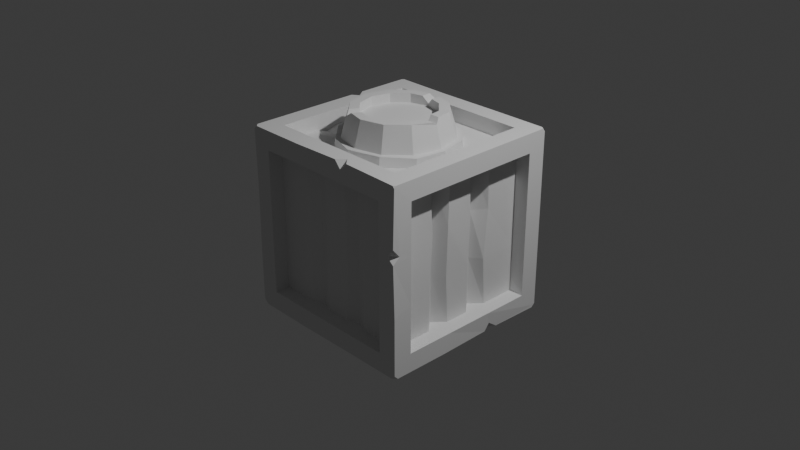 # Source: modular_dungeon.blend  (saved by Blender 4.5.87; exported with 4.5.12 LTS)
import bpy
from mathutils import Matrix  # noqa: F401  (used for matrix-valued properties, if any)

bpy.ops.wm.read_factory_settings(use_empty=True)
scene = bpy.context.scene
scene.name = 'Scene'

# ---- collections
col_collection = bpy.data.collections.new('Collection'); scene.collection.children.link(col_collection)

# ---- world
world_world = bpy.data.worlds.new('World'); scene.world = world_world
world_world.use_nodes = True; world_world.node_tree.nodes.clear()
_N = world_world.node_tree.nodes; _L = world_world.node_tree.links
n0 = _N.new('ShaderNodeOutputWorld'); n0.name = 'World Output'; n0.location = (200, 100)
n1 = _N.new('ShaderNodeBackground'); n1.name = 'Background'; n1.location = (-200, 100)
n1.inputs[0].default_value = (0.05088, 0.05088, 0.05088, 1.0)
_L.new(n1.outputs[0], n0.inputs[0])
n0.is_active_output = True
world_world.color = (0.05088, 0.05088, 0.05088)
world_world.sun_shadow_jitter_overblur = 0.0

# ---- cameras
cam_camera = bpy.data.cameras.new('Camera')
cam_camera.clip_end = 100.0
cam_camera.ortho_scale = 7.314

# ---- lights
light_light = bpy.data.lights.new('Light', 'POINT')
light_light.energy = 1000.0
light_light.shadow_soft_size = 0.1

# ---- meshes
me_cylinder = bpy.data.meshes.new('Cylinder')
me_cylinder.from_pydata([(0.0, 0.3973, -0.6), (0.1987, 0.3441, 0.6), (0.3441, 0.1987, -0.6), (0.3441, 0.1987, 0.6), (0.3973, 0.0, -0.6), (0.3441, -0.1987, 0.6), (0.1987, -0.3441, -0.6), (0.1987, -0.3441, 0.6), (0.0, -0.3973, -0.6), (0.0, -0.3973, 0.6), (-0.1987, -0.3441, -0.6), (-0.3441, -0.1987, -0.6), (-0.3441, -0.1987, 0.6), (-0.3973, 0.0, 0.6), (-0.3441, 0.1987, -0.6), (-0.3441, 0.1987, 0.6), (-0.1987, 0.3441, -0.6), (-0.1987, 0.3441, 0.6), (-0.3159, -0.5471, 0.3294), (-0.3299, -0.5715, 0.152), (-0.3299, -0.5715, -0.152), (-0.3159, -0.5471, -0.3294), (-0.5471, -0.3159, 0.3294), (-0.5715, -0.3299, 0.152), (-0.5715, -0.3299, -0.152), (-0.5471, -0.3159, -0.3294), (-0.6318, 5.444e-10, 0.3294), (-0.6568, 0.03058, 0.1462), (-0.6606, -0.02634, -0.1417), (-0.6318, 5.444e-10, -0.3294), (-0.5597, 0.3483, 0.334), (-0.5715, 0.3299, 0.152), (-0.5646, 0.3488, -0.1417), (-0.5402, 0.3347, -0.3191), (1.542e-09, 0.6599, 0.152), (1.542e-09, 0.6318, 0.3294), (-0.3316, 0.554, 0.3082), (-0.3299, 0.5715, 0.152), (1.542e-09, 0.6318, -0.3294), (-0.001342, 0.6666, -0.1639), (-0.3299, 0.5715, -0.152), (-0.3159, 0.5471, -0.3294), (0.0, 0.6061, -0.152), (0.0, 0.5803, -0.3294), (0.0, 0.5803, 0.3294), (0.0, 0.6061, 0.152), (0.3031, 0.5249, 0.152), (0.2902, 0.5026, 0.3294), (0.2902, 0.5026, -0.3294), (0.3031, 0.5249, -0.152), (0.5249, 0.3031, 0.152), (0.5026, 0.2902, 0.3294), (0.5026, 0.2902, -0.3294), (0.5249, 0.3031, -0.152), (0.6061, 5.271e-10, 0.152), (0.5803, 3.989e-10, 0.3294), (0.5803, 3.989e-10, -0.3294), (0.6061, 5.271e-10, -0.152), (0.5249, -0.3031, 0.152), (0.5026, -0.2902, 0.3294), (0.5026, -0.2902, -0.3294), (0.5249, -0.3031, -0.152), (0.3031, -0.5249, 0.152), (0.2902, -0.5026, 0.3294), (0.2902, -0.5026, -0.3294), (0.3031, -0.5249, -0.152), (0.0, -0.6061, 0.152), (0.0, -0.5803, 0.3294), (0.0, -0.5803, -0.3294), (0.0, -0.6061, -0.152), (-0.3031, -0.5249, 0.152), (-0.2902, -0.5026, 0.3294), (-0.2902, -0.5026, -0.3294), (-0.3031, -0.5249, -0.152), (-0.5249, -0.3031, 0.152), (-0.5026, -0.2902, 0.3294), (-0.5026, -0.2902, -0.3294), (-0.5249, -0.3031, -0.152), (-0.6061, 5.271e-10, 0.152), (-0.5803, 3.989e-10, 0.3294), (-0.5803, 3.989e-10, -0.3294), (-0.6061, 5.271e-10, -0.152), (-0.5249, 0.3031, 0.152), (-0.5026, 0.2902, 0.3294), (-0.5026, 0.2902, -0.3294), (-0.5249, 0.3031, -0.152), (-0.3031, 0.5249, 0.152), (-0.2902, 0.5026, 0.3294), (-0.2902, 0.5026, -0.3294), (-0.3031, 0.5249, -0.152), (-0.0314, -0.6264, -0.3136), (1.542e-09, -0.6599, -0.152), (1.542e-09, -0.6599, 0.152), (-0.02829, -0.638, 0.3249), (0.3159, -0.5471, -0.3294), (0.3311, -0.5804, -0.1673), (0.3299, -0.5715, 0.152), (0.3159, -0.5471, 0.3294), (0.5471, -0.3159, -0.3294), (0.5715, -0.3299, -0.152), (0.5715, -0.3299, 0.152), (0.5674, -0.3072, 0.3188), (0.6383, -0.01618, -0.3294), (0.6599, 6.839e-10, -0.152), (0.6599, 6.839e-10, 0.152), (0.6318, 5.444e-10, 0.3294), (0.5471, 0.3159, -0.3294), (0.5715, 0.3299, -0.152), (0.5445, 0.3472, 0.158), (0.5471, 0.3159, 0.3294), (0.3159, 0.5471, -0.3294), (0.3299, 0.5715, -0.152), (0.3299, 0.5715, 0.152), (0.3159, 0.5471, 0.3294), (0.0, 0.5, -0.6), (0.25, 0.433, 0.6), (0.433, 0.25, -0.6), (0.433, 0.25, 0.6), (0.5, 0.0, -0.6), (0.433, -0.25, 0.6), (0.25, -0.433, -0.6), (0.25, -0.433, 0.6), (0.0, -0.5, -0.6), (0.0, -0.5, 0.6), (-0.25, -0.433, -0.6), (-0.433, -0.25, -0.6), (-0.433, -0.25, 0.6), (-0.5, 0.0, 0.6), (-0.433, 0.25, -0.6), (-0.433, 0.25, 0.6), (-0.25, 0.433, -0.6), (-0.25, 0.433, 0.6), (0.0, 0.3973, -0.5027), (0.1987, 0.3441, -0.5027), (0.1987, 0.3441, 0.5027), (0.0, 0.3973, 0.5027), (0.3441, 0.1987, -0.5027), (0.3441, 0.1987, 0.5027), (0.3973, 0.0, -0.5027), (0.3973, 0.0, 0.5027), (0.3441, -0.1987, -0.5027), (0.3441, -0.1987, 0.5027), (0.1987, -0.3441, -0.5027), (0.1987, -0.3441, 0.5027), (0.0, -0.3973, -0.5027), (0.0, -0.3973, 0.5027), (-0.1987, -0.3441, -0.5027), (-0.1987, -0.3441, 0.5027), (-0.3441, -0.1987, -0.5027), (-0.3441, -0.1987, 0.5027), (-0.3973, 0.0, -0.5027), (-0.3973, 0.0, 0.5027), (-0.3441, 0.1987, -0.5027), (-0.3441, 0.1987, 0.5027), (-0.1987, 0.3441, -0.5027), (-0.1987, 0.3441, 0.5027), (0.0667, 0.3795, 0.6), (-0.0667, 0.3795, 0.6), (0.0, 0.3973, 0.5333), (-0.0667, 0.4821, 0.6), (0.0667, 0.4821, 0.6), (0.0, 0.519, 0.5361), (0.4003, -0.03965, 0.5893), (0.3798, 0.05423, 0.612), (0.3973, 0.0, 0.5549), (0.4825, 0.05423, 0.612), (0.5029, -0.03965, 0.5893), (0.5128, 6.377e-11, 0.5567), (-0.2346, -0.3082, 0.6), (-0.1361, -0.3621, 0.6), (-0.1987, -0.3441, 0.5509), (-0.1875, -0.4511, 0.6), (-0.2859, -0.3971, 0.6), (-0.257, -0.4451, 0.5529), (0.3609, -0.1521, -0.6018), (0.3188, -0.2239, -0.6), (0.3441, -0.1987, -0.5655), (0.4078, -0.2753, -0.6), (0.4498, -0.2034, -0.6018), (0.4415, -0.2549, -0.5669), (0.1529, 0.3487, -0.5966), (0.2252, 0.3174, -0.6032), (0.1987, 0.3441, -0.5418), (0.2765, 0.4063, -0.6032), (0.2042, 0.4376, -0.5966), (0.2583, 0.4474, -0.5442), (-0.38, -0.08324, -0.6019), (-0.3818, 0.05804, -0.6), (-0.3973, 0.0, -0.542), (-0.4844, 0.05804, -0.6), (-0.4826, -0.08324, -0.6019), (-0.5165, 8.202e-11, -0.5444)], [], [(42, 49, 111, 39), (73, 77, 24, 20), (35, 113, 112, 34), (39, 111, 110, 38), (113, 109, 108, 112), (111, 107, 106, 110), (109, 105, 104, 108), (107, 103, 102, 106), (105, 101, 100, 104), (103, 99, 98, 102), (101, 97, 96, 100), (99, 95, 94, 98), (97, 93, 92, 96), (95, 91, 90, 94), (93, 18, 19, 92), (91, 20, 21, 90), (18, 22, 23, 19), (20, 24, 25, 21), (22, 26, 27, 23), (24, 28, 29, 25), (26, 30, 31, 27), (28, 32, 33, 29), (30, 36, 37, 31), (32, 40, 41, 33), (36, 35, 34, 37), (40, 39, 38, 41), (44, 47, 113, 35), (66, 62, 96, 92), (84, 80, 29, 33), (48, 43, 38, 110), (63, 67, 93, 97), (81, 85, 32, 28), (58, 54, 104, 100), (76, 72, 21, 25), (89, 42, 39, 40), (55, 59, 101, 105), (50, 46, 112, 108), (68, 64, 94, 90), (86, 82, 31, 37), (47, 51, 109, 113), (65, 69, 91, 95), (83, 87, 36, 30), (60, 56, 102, 98), (78, 74, 23, 27), (57, 61, 99, 103), (75, 79, 26, 22), (52, 48, 110, 106), (70, 66, 92, 19), (88, 84, 33, 41), (49, 53, 107, 111), (67, 71, 18, 93), (85, 89, 40, 32), (62, 58, 100, 96), (80, 76, 25, 29), (59, 63, 97, 101), (77, 81, 28, 24), (54, 50, 108, 104), (72, 68, 90, 21), (45, 86, 37, 34), (51, 55, 105, 109), (130, 88, 43, 114), (42, 45, 46, 49), (89, 86, 45, 42), (47, 115, 117, 51), (49, 46, 50, 53), (53, 50, 54, 57), (116, 52, 56, 118), (57, 54, 58, 61), (59, 119, 121, 63), (61, 58, 62, 65), (63, 121, 123, 67), (65, 62, 66, 69), (120, 64, 68, 122), (69, 66, 70, 73), (122, 68, 72, 124), (73, 70, 74, 77), (124, 72, 76, 125), (75, 126, 127, 79), (77, 74, 78, 81), (79, 127, 129, 83), (81, 78, 82, 85), (83, 129, 131, 87), (85, 82, 86, 89), (128, 84, 88, 130), (43, 88, 41, 38), (71, 75, 22, 18), (53, 57, 103, 107), (46, 45, 34, 112), (74, 70, 19, 23), (56, 52, 106, 102), (79, 83, 30, 26), (61, 65, 95, 99), (87, 44, 35, 36), (82, 78, 27, 31), (64, 60, 98, 94), (69, 73, 20, 91), (1, 3, 117, 115), (4, 2, 116, 118), (5, 7, 121, 119), (8, 6, 120, 122), (7, 9, 123, 121), (10, 8, 122, 124), (11, 10, 124, 125), (12, 13, 127, 126), (13, 15, 129, 127), (16, 14, 128, 130), (15, 17, 131, 129), (0, 16, 130, 114), (134, 135, 155, 153, 151, 149, 147, 145, 143, 141, 139, 137), (132, 133, 136, 138, 140, 142, 144, 146, 148, 150, 152, 154), (7, 5, 141, 143), (13, 12, 149, 151), (6, 8, 144, 142), (3, 1, 134, 137), (9, 7, 143, 145), (2, 4, 138, 136), (15, 13, 151, 153), (8, 10, 146, 144), (14, 16, 154, 152), (17, 15, 153, 155), (10, 11, 148, 146), (16, 0, 132, 154), (159, 157, 158, 161), (161, 158, 156, 160), (1, 156, 158, 135, 134), (156, 1, 115, 160), (158, 157, 17, 155, 135), (17, 157, 159, 131), (44, 161, 160, 115, 47), (87, 131, 159, 161, 44), (162, 166, 167, 164), (164, 167, 165, 163), (164, 163, 3, 137, 139), (162, 5, 119, 166), (3, 163, 165, 117), (5, 162, 164, 139, 141), (55, 167, 166, 119, 59), (51, 117, 165, 167, 55), (168, 172, 173, 170), (170, 173, 171, 169), (170, 169, 9, 145, 147), (168, 12, 126, 172), (9, 169, 171, 123), (12, 168, 170, 147, 149), (71, 173, 172, 126, 75), (67, 123, 171, 173, 71), (177, 175, 176, 179), (179, 176, 174, 178), (4, 174, 176, 140, 138), (174, 4, 118, 178), (176, 175, 6, 142, 140), (6, 175, 177, 120), (118, 56, 60, 179, 178), (177, 179, 60, 64, 120), (183, 181, 182, 185), (185, 182, 180, 184), (180, 0, 114, 184), (182, 181, 2, 136, 133), (2, 181, 183, 116), (0, 180, 182, 133, 132), (114, 43, 48, 185, 184), (183, 185, 48, 52, 116), (189, 187, 188, 191), (191, 188, 186, 190), (11, 186, 188, 150, 148), (186, 11, 125, 190), (188, 187, 14, 152, 150), (14, 187, 189, 128), (125, 76, 80, 191, 190), (189, 191, 80, 84, 128)])
_uv = me_cylinder.uv_layers.new(name='UVMap')
_uv.uv.foreach_set('vector', [1.0, 0.6978, 0.9167, 0.6978, 0.9167, 0.6978, 1.0, 0.6978, 0.4167, 0.6978, 0.3333, 0.6978, 0.3333, 0.6978, 0.4167, 0.6978, 1.0, 0.8739, 0.9167, 0.8739, 0.9167, 0.8022, 1.0, 0.8022, 1.0, 0.6978, 0.9167, 0.6978, 0.9167, 0.6261, 1.0, 0.6261, 0.9167, 0.8739, 0.8333, 0.8739, 0.8333, 0.8022, 0.9167, 0.8022, 0.9167, 0.6978, 0.8333, 0.6978, 0.8333, 0.6261, 0.9167, 0.6261, 0.8333, 0.8739, 0.75, 0.8739, 0.75, 0.8022, 0.8333, 0.8022, 0.8333, 0.6978, 0.75, 0.6978, 0.75, 0.6261, 0.8333, 0.6261, 0.75, 0.8739, 0.6667, 0.8739, 0.6667, 0.8022, 0.75, 0.8022, 0.75, 0.6978, 0.6667, 0.6978, 0.6667, 0.6261, 0.75, 0.6261, 0.6667, 0.8739, 0.5833, 0.8739, 0.5833, 0.8022, 0.6667, 0.8022, 0.6667, 0.6978, 0.5833, 0.6978, 0.5833, 0.6261, 0.6667, 0.6261, 0.5833, 0.8739, 0.5, 0.8739, 0.5, 0.8022, 0.5833, 0.8022, 0.5833, 0.6978, 0.5, 0.6978, 0.5, 0.6261, 0.5833, 0.6261, 0.5, 0.8739, 0.4167, 0.8739, 0.4167, 0.8022, 0.5, 0.8022, 0.5, 0.6978, 0.4167, 0.6978, 0.4167, 0.6261, 0.5, 0.6261, 0.4167, 0.8739, 0.3333, 0.8739, 0.3333, 0.8022, 0.4167, 0.8022, 0.4167, 0.6978, 0.3333, 0.6978, 0.3333, 0.6261, 0.4167, 0.6261, 0.3333, 0.8739, 0.25, 0.8739, 0.25, 0.8022, 0.3333, 0.8022, 0.3333, 0.6978, 0.25, 0.6978, 0.25, 0.6261, 0.3333, 0.6261, 0.25, 0.8739, 0.1667, 0.8739, 0.1667, 0.8022, 0.25, 0.8022, 0.25, 0.6978, 0.1667, 0.6978, 0.1667, 0.6261, 0.25, 0.6261, 0.1667, 0.8739, 0.08333, 0.8739, 0.08333, 0.8022, 0.1667, 0.8022, 0.1667, 0.6978, 0.08333, 0.6978, 0.08333, 0.6261, 0.1667, 0.6261, 0.08333, 0.8739, 7.451e-08, 0.8739, 7.451e-08, 0.8022, 0.08333, 0.8022, 0.08333, 0.6978, 7.451e-08, 0.6978, 7.451e-08, 0.6261, 0.08333, 0.6261, 1.0, 0.8739, 0.9167, 0.8739, 0.9167, 0.8739, 1.0, 0.8739, 0.5, 0.8022, 0.5833, 0.8022, 0.5833, 0.8022, 0.5, 0.8022, 0.1667, 0.6261, 0.25, 0.6261, 0.25, 0.6261, 0.1667, 0.6261, 0.9167, 0.6261, 1.0, 0.6261, 1.0, 0.6261, 0.9167, 0.6261, 0.5833, 0.8739, 0.5, 0.8739, 0.5, 0.8739, 0.5833, 0.8739, 0.25, 0.6978, 0.1667, 0.6978, 0.1667, 0.6978, 0.25, 0.6978, 0.6667, 0.8022, 0.75, 0.8022, 0.75, 0.8022, 0.6667, 0.8022, 0.3333, 0.6261, 0.4167, 0.6261, 0.4167, 0.6261, 0.3333, 0.6261, 0.08333, 0.6978, 7.451e-08, 0.6978, 7.451e-08, 0.6978, 0.08333, 0.6978, 0.75, 0.8739, 0.6667, 0.8739, 0.6667, 0.8739, 0.75, 0.8739, 0.8333, 0.8022, 0.9167, 0.8022, 0.9167, 0.8022, 0.8333, 0.8022, 0.5, 0.6261, 0.5833, 0.6261, 0.5833, 0.6261, 0.5, 0.6261, 0.08333, 0.8022, 0.1667, 0.8022, 0.1667, 0.8022, 0.08333, 0.8022, 0.9167, 0.8739, 0.8333, 0.8739, 0.8333, 0.8739, 0.9167, 0.8739, 0.5833, 0.6978, 0.5, 0.6978, 0.5, 0.6978, 0.5833, 0.6978, 0.1667, 0.8739, 0.08333, 0.8739, 0.08333, 0.8739, 0.1667, 0.8739, 0.6667, 0.6261, 0.75, 0.6261, 0.75, 0.6261, 0.6667, 0.6261, 0.25, 0.8022, 0.3333, 0.8022, 0.3333, 0.8022, 0.25, 0.8022, 0.75, 0.6978, 0.6667, 0.6978, 0.6667, 0.6978, 0.75, 0.6978, 0.3333, 0.8739, 0.25, 0.8739, 0.25, 0.8739, 0.3333, 0.8739, 0.8333, 0.6261, 0.9167, 0.6261, 0.9167, 0.6261, 0.8333, 0.6261, 0.4167, 0.8022, 0.5, 0.8022, 0.5, 0.8022, 0.4167, 0.8022, 0.08333, 0.6261, 0.1667, 0.6261, 0.1667, 0.6261, 0.08333, 0.6261, 0.9167, 0.6978, 0.8333, 0.6978, 0.8333, 0.6978, 0.9167, 0.6978, 0.5, 0.8739, 0.4167, 0.8739, 0.4167, 0.8739, 0.5, 0.8739, 0.1667, 0.6978, 0.08333, 0.6978, 0.08333, 0.6978, 0.1667, 0.6978, 0.5833, 0.8022, 0.6667, 0.8022, 0.6667, 0.8022, 0.5833, 0.8022, 0.25, 0.6261, 0.3333, 0.6261, 0.3333, 0.6261, 0.25, 0.6261, 0.6667, 0.8739, 0.5833, 0.8739, 0.5833, 0.8739, 0.6667, 0.8739, 0.3333, 0.6978, 0.25, 0.6978, 0.25, 0.6978, 0.3333, 0.6978, 0.75, 0.8022, 0.8333, 0.8022, 0.8333, 0.8022, 0.75, 0.8022, 0.4167, 0.6261, 0.5, 0.6261, 0.5, 0.6261, 0.4167, 0.6261, 7.451e-08, 0.8022, 0.08333, 0.8022, 0.08333, 0.8022, 7.451e-08, 0.8022, 0.8333, 0.8739, 0.75, 0.8739, 0.75, 0.8739, 0.8333, 0.8739, 0.08333, 0.5, 0.08333, 0.6261, 7.451e-08, 0.6261, 7.451e-08, 0.5, 1.0, 0.6978, 1.0, 0.8022, 0.9167, 0.8022, 0.9167, 0.6978, 0.08333, 0.6978, 0.08333, 0.8022, 7.451e-08, 0.8022, 7.451e-08, 0.6978, 0.9167, 0.8739, 0.9167, 1.0, 0.8333, 1.0, 0.8333, 0.8739, 0.9167, 0.6978, 0.9167, 0.8022, 0.8333, 0.8022, 0.8333, 0.6978, 0.8333, 0.6978, 0.8333, 0.8022, 0.75, 0.8022, 0.75, 0.6978, 0.8333, 0.5, 0.8333, 0.6261, 0.75, 0.6261, 0.75, 0.5, 0.75, 0.6978, 0.75, 0.8022, 0.6667, 0.8022, 0.6667, 0.6978, 0.6667, 0.8739, 0.6667, 1.0, 0.5833, 1.0, 0.5833, 0.8739, 0.6667, 0.6978, 0.6667, 0.8022, 0.5833, 0.8022, 0.5833, 0.6978, 0.5833, 0.8739, 0.5833, 1.0, 0.5, 1.0, 0.5, 0.8739, 0.5833, 0.6978, 0.5833, 0.8022, 0.5, 0.8022, 0.5, 0.6978, 0.5833, 0.5, 0.5833, 0.6261, 0.5, 0.6261, 0.5, 0.5, 0.5, 0.6978, 0.5, 0.8022, 0.4167, 0.8022, 0.4167, 0.6978, 0.5, 0.5, 0.5, 0.6261, 0.4167, 0.6261, 0.4167, 0.5, 0.4167, 0.6978, 0.4167, 0.8022, 0.3333, 0.8022, 0.3333, 0.6978, 0.4167, 0.5, 0.4167, 0.6261, 0.3333, 0.6261, 0.3333, 0.5, 0.3333, 0.8739, 0.3333, 1.0, 0.25, 1.0, 0.25, 0.8739, 0.3333, 0.6978, 0.3333, 0.8022, 0.25, 0.8022, 0.25, 0.6978, 0.25, 0.8739, 0.25, 1.0, 0.1667, 1.0, 0.1667, 0.8739, 0.25, 0.6978, 0.25, 0.8022, 0.1667, 0.8022, 0.1667, 0.6978, 0.1667, 0.8739, 0.1667, 1.0, 0.08333, 1.0, 0.08333, 0.8739, 0.1667, 0.6978, 0.1667, 0.8022, 0.08333, 0.8022, 0.08333, 0.6978, 0.1667, 0.5, 0.1667, 0.6261, 0.08333, 0.6261, 0.08333, 0.5, 7.451e-08, 0.6261, 0.08333, 0.6261, 0.08333, 0.6261, 7.451e-08, 0.6261, 0.4167, 0.8739, 0.3333, 0.8739, 0.3333, 0.8739, 0.4167, 0.8739, 0.8333, 0.6978, 0.75, 0.6978, 0.75, 0.6978, 0.8333, 0.6978, 0.9167, 0.8022, 1.0, 0.8022, 1.0, 0.8022, 0.9167, 0.8022, 0.3333, 0.8022, 0.4167, 0.8022, 0.4167, 0.8022, 0.3333, 0.8022, 0.75, 0.6261, 0.8333, 0.6261, 0.8333, 0.6261, 0.75, 0.6261, 0.25, 0.8739, 0.1667, 0.8739, 0.1667, 0.8739, 0.25, 0.8739, 0.6667, 0.6978, 0.5833, 0.6978, 0.5833, 0.6978, 0.6667, 0.6978, 0.08333, 0.8739, 7.451e-08, 0.8739, 7.451e-08, 0.8739, 0.08333, 0.8739, 0.1667, 0.8022, 0.25, 0.8022, 0.25, 0.8022, 0.1667, 0.8022, 0.5833, 0.6261, 0.6667, 0.6261, 0.6667, 0.6261, 0.5833, 0.6261, 0.5, 0.6978, 0.4167, 0.6978, 0.4167, 0.6978, 0.5, 0.6978, 0.3454, 0.4152, 0.4152, 0.3454, 0.4578, 0.37, 0.37, 0.4578, 0.9407, 0.25, 0.9152, 0.3454, 0.9578, 0.37, 0.99, 0.25, 0.4152, 0.1546, 0.3454, 0.08483, 0.37, 0.04215, 0.4578, 0.13, 0.75, 0.05928, 0.8454, 0.08483, 0.87, 0.04215, 0.75, 0.01, 0.3454, 0.08483, 0.25, 0.05928, 0.25, 0.01, 0.37, 0.04215, 0.6546, 0.08483, 0.75, 0.05928, 0.75, 0.01, 0.63, 0.04215, 0.5848, 0.1546, 0.6546, 0.08483, 0.63, 0.04215, 0.5422, 0.13, 0.08483, 0.1546, 0.05928, 0.25, 0.01, 0.25, 0.04215, 0.13, 0.05928, 0.25, 0.08483, 0.3454, 0.04215, 0.37, 0.01, 0.25, 0.6546, 0.4152, 0.5848, 0.3454, 0.5422, 0.37, 0.63, 0.4578, 0.08483, 0.3454, 0.1546, 0.4152, 0.13, 0.4578, 0.04215, 0.37, 0.75, 0.4407, 0.6546, 0.4152, 0.63, 0.4578, 0.75, 0.49, 0.3454, 0.4152, 0.25, 0.4407, 0.1546, 0.4152, 0.08483, 0.3454, 0.05928, 0.25, 0.08483, 0.1546, 0.1546, 0.08483, 0.25, 0.05928, 0.3454, 0.08483, 0.4152, 0.1546, 0.4407, 0.25, 0.4152, 0.3454, 0.75, 0.4407, 0.8454, 0.4152, 0.9152, 0.3454, 0.9407, 0.25, 0.9152, 0.1546, 0.8454, 0.08483, 0.75, 0.05928, 0.6546, 0.08483, 0.5848, 0.1546, 0.5593, 0.25, 0.5848, 0.3454, 0.6546, 0.4152, 0.3454, 0.08483, 0.4152, 0.1546, 0.4152, 0.1546, 0.3454, 0.08483, 0.05928, 0.25, 0.08483, 0.1546, 0.08483, 0.1546, 0.05928, 0.25, 0.8454, 0.08483, 0.75, 0.05928, 0.75, 0.05928, 0.8454, 0.08483, 0.4152, 0.3454, 0.3454, 0.4152, 0.3454, 0.4152, 0.4152, 0.3454, 0.25, 0.05928, 0.3454, 0.08483, 0.3454, 0.08483, 0.25, 0.05928, 0.9152, 0.3454, 0.9407, 0.25, 0.9407, 0.25, 0.9152, 0.3454, 0.08483, 0.3454, 0.05928, 0.25, 0.05928, 0.25, 0.08483, 0.3454, 0.75, 0.05928, 0.6546, 0.08483, 0.6546, 0.08483, 0.75, 0.05928, 0.5848, 0.3454, 0.6546, 0.4152, 0.6546, 0.4152, 0.5848, 0.3454, 0.1546, 0.4152, 0.08483, 0.3454, 0.08483, 0.3454, 0.1546, 0.4152, 0.6546, 0.08483, 0.5848, 0.1546, 0.5848, 0.1546, 0.6546, 0.08483, 0.6546, 0.4152, 0.75, 0.4407, 0.75, 0.4407, 0.6546, 0.4152, 0.218, 0.4814, 0.218, 0.4321, 0.25, 0.4521, 0.25, 0.4986, 0.25, 0.4986, 0.25, 0.4521, 0.282, 0.4321, 0.282, 0.4814, 0.3454, 0.4152, 0.282, 0.4321, 0.25, 0.4407, 0.25, 0.4407, 0.3454, 0.4152, 0.282, 0.4321, 0.3454, 0.4152, 0.37, 0.4578, 0.282, 0.4814, 0.25, 0.4407, 0.218, 0.4321, 0.1546, 0.4152, 0.1546, 0.4152, 0.25, 0.4407, 0.1546, 0.4152, 0.218, 0.4321, 0.218, 0.4814, 0.13, 0.4578, 1.0, 0.8739, 1.0, 0.9702, 0.9778, 1.0, 0.9167, 1.0, 0.9167, 0.8739, 0.08333, 0.8739, 0.08333, 1.0, 0.02223, 1.0, 7.451e-08, 0.9702, 7.451e-08, 0.8739, 0.4349, 0.2283, 0.4842, 0.2283, 0.496, 0.25, 0.4478, 0.25, 0.4478, 0.25, 0.496, 0.25, 0.4842, 0.2717, 0.4349, 0.2717, 0.4407, 0.25, 0.4349, 0.2717, 0.4152, 0.3454, 0.4152, 0.3454, 0.4407, 0.25, 0.4349, 0.2283, 0.4152, 0.1546, 0.4578, 0.13, 0.4842, 0.2283, 0.4152, 0.3454, 0.4349, 0.2717, 0.4842, 0.2717, 0.4578, 0.37, 0.4152, 0.1546, 0.4349, 0.2283, 0.4407, 0.25, 0.4407, 0.25, 0.4152, 0.1546, 0.75, 0.8739, 0.75, 0.9798, 0.735, 1.0, 0.6667, 1.0, 0.6667, 0.8739, 0.8333, 0.8739, 0.8333, 1.0, 0.7648, 1.0, 0.75, 0.9798, 0.75, 0.8739, 0.1374, 0.1021, 0.1128, 0.0594, 0.1268, 0.03653, 0.1507, 0.07803, 0.1507, 0.07803, 0.1268, 0.03653, 0.1536, 0.03584, 0.1782, 0.07852, 0.1546, 0.08483, 0.1782, 0.07852, 0.25, 0.05928, 0.25, 0.05928, 0.1546, 0.08483, 0.1374, 0.1021, 0.08483, 0.1546, 0.04215, 0.13, 0.1128, 0.0594, 0.25, 0.05928, 0.1782, 0.07852, 0.1536, 0.03584, 0.25, 0.01, 0.08483, 0.1546, 0.1374, 0.1021, 0.1546, 0.08483, 0.1546, 0.08483, 0.08483, 0.1546, 0.4167, 0.8739, 0.4167, 0.9781, 0.4003, 1.0, 0.3333, 1.0, 0.3333, 0.8739, 0.5, 0.8739, 0.5, 1.0, 0.4328, 1.0, 0.4167, 0.9781, 0.4167, 0.8739, 0.9457, 0.1179, 0.903, 0.1425, 0.9171, 0.1535, 0.9578, 0.13, 0.9578, 0.13, 0.9171, 0.1535, 0.9196, 0.1712, 0.9623, 0.1466, 0.9407, 0.25, 0.9196, 0.1712, 0.9152, 0.1546, 0.9152, 0.1546, 0.9407, 0.25, 0.9196, 0.1712, 0.9407, 0.25, 0.99, 0.25, 0.9623, 0.1466, 0.9152, 0.1546, 0.903, 0.1425, 0.8454, 0.08483, 0.8454, 0.08483, 0.9152, 0.1546, 0.8454, 0.08483, 0.903, 0.1425, 0.9457, 0.1179, 0.87, 0.04215, 0.75, 0.5, 0.75, 0.6261, 0.6667, 0.6261, 0.6667, 0.5154, 0.6782, 0.5, 0.6552, 0.5, 0.6667, 0.5154, 0.6667, 0.6261, 0.5833, 0.6261, 0.5833, 0.5, 0.8887, 0.4384, 0.8658, 0.3947, 0.8494, 0.4218, 0.87, 0.4578, 0.87, 0.4578, 0.8494, 0.4218, 0.8174, 0.4227, 0.8421, 0.4653, 0.8174, 0.4227, 0.75, 0.4407, 0.75, 0.49, 0.8421, 0.4653, 0.8454, 0.4152, 0.8658, 0.3947, 0.9152, 0.3454, 0.9152, 0.3454, 0.8454, 0.4152, 0.9152, 0.3454, 0.8658, 0.3947, 0.8887, 0.4384, 0.9578, 0.37, 0.75, 0.4407, 0.8174, 0.4227, 0.8454, 0.4152, 0.8454, 0.4152, 0.75, 0.4407, 1.0, 0.5, 1.0, 0.6261, 0.9167, 0.6261, 0.9167, 0.526, 0.9361, 0.5, 0.8973, 0.5, 0.9167, 0.526, 0.9167, 0.6261, 0.8333, 0.6261, 0.8333, 0.5, 0.5175, 0.2759, 0.5667, 0.2779, 0.5516, 0.2501, 0.51, 0.25, 0.51, 0.25, 0.5516, 0.2501, 0.5667, 0.2221, 0.5175, 0.2221, 0.5848, 0.1546, 0.5667, 0.2221, 0.5593, 0.25, 0.5593, 0.25, 0.5848, 0.1546, 0.5667, 0.2221, 0.5848, 0.1546, 0.5422, 0.13, 0.5175, 0.2221, 0.5593, 0.25, 0.5667, 0.2779, 0.5848, 0.3454, 0.5848, 0.3454, 0.5593, 0.25, 0.5848, 0.3454, 0.5667, 0.2779, 0.5175, 0.2759, 0.5422, 0.37, 0.3333, 0.5, 0.3333, 0.6261, 0.25, 0.6261, 0.25, 0.5259, 0.2693, 0.5, 0.2307, 0.5, 0.25, 0.5259, 0.25, 0.6261, 0.1667, 0.6261, 0.1667, 0.5])
me_cylinder.update()
me_cube_001 = bpy.data.meshes.new('Cube.001')
me_cube_001.from_pydata([(-1.0, -0.7926, -0.7926), (-1.0, -0.7926, 0.7926), (-1.0, 0.7926, 0.7926), (-1.0, 0.7926, -0.7926), (-0.7926, 1.0, -0.7926), (-0.7926, 1.0, 0.7926), (0.7926, 1.0, 0.7926), (0.7926, 1.0, -0.7926), (1.0, 0.7926, -0.7926), (1.0, 0.7926, 0.7926), (1.0, -0.7926, 0.7926), (1.0, -0.7926, -0.7926), (0.7926, -1.0, -0.7926), (0.7926, -1.0, 0.7926), (-0.7926, -1.0, 0.7926), (-0.7926, -1.0, -0.7926), (-0.7926, 0.7926, -1.0), (0.7926, 0.7926, -1.0), (0.7926, -0.7926, -1.0), (-0.7926, -0.7926, -1.0), (0.7926, 0.7926, 1.0), (-0.7926, 0.7926, 1.0), (-0.7926, -0.7926, 1.0), (0.7926, -0.7926, 1.0), (-0.8342, -0.7926, -0.7926), (-0.8342, -0.7926, 0.7926), (-0.8342, 0.7926, -0.7926), (-0.8342, 0.7926, 0.7926), (-0.7926, 0.8342, 0.7926), (-0.7926, 0.8342, -0.7926), (0.7926, 0.8342, -0.7926), (0.7926, 0.8342, 0.7926), (0.8342, 0.7926, 0.7926), (0.8342, 0.7926, -0.7926), (0.8342, -0.7926, -0.7926), (0.8342, -0.7926, 0.7926), (0.7926, -0.8342, 0.7926), (0.7926, -0.8342, -0.7926), (-0.7926, -0.8342, -0.7926), (-0.7926, -0.8342, 0.7926), (0.7926, 0.7926, -0.8342), (-0.7926, 0.7926, -0.8342), (-0.7926, -0.7926, -0.8342), (0.7926, -0.7926, -0.8342), (-0.7926, 0.7926, 0.8342), (0.7926, 0.7926, 0.8342), (0.7926, -0.7926, 0.8342), (-0.7926, -0.7926, 0.8342), (-0.3209, 1.001, -1.012), (-0.3361, 0.981, 1.005), (0.3333, 1.0, 1.0), (-0.3154, -1.014, -0.9914), (0.3333, -1.0, -1.0), (-0.3333, -1.0, 1.0), (0.2642, 1.0, -0.7926), (-0.2642, 1.0, -0.7926), (-0.2642, 1.0, 0.7926), (0.2642, 1.0, 0.7926), (-0.2642, -1.0, -0.7926), (0.2642, -1.0, -0.7926), (0.2642, -1.0, 0.7926), (-0.2642, -1.0, 0.7926), (0.2642, 0.7926, -1.0), (-0.2642, 0.7926, -1.0), (-0.2642, -0.7926, -1.0), (0.2642, -0.7926, -1.0), (-0.2642, 0.7926, 1.0), (0.2642, 0.7926, 1.0), (0.2642, -0.7926, 1.0), (-0.2642, -0.7926, 1.0), (0.7926, 0.8342, -0.2642), (0.7926, 0.8342, 0.2642), (-0.7926, 0.8342, -0.2642), (-0.7926, 0.8342, 0.2642), (-0.8342, 0.7926, -0.2642), (-0.8342, 0.7926, 0.2642), (-0.8342, -0.7926, 0.2642), (-0.8342, -0.7926, -0.2642), (0.2642, 0.7926, -0.8342), (-0.2642, 0.7926, -0.8342), (-0.2642, -0.7926, -0.8342), (0.2642, -0.7926, -0.8342), (-0.2642, 0.7926, 0.8342), (0.2642, 0.7926, 0.8342), (0.2642, -0.7926, 0.8342), (-0.2642, -0.7926, 0.8342), (-1.0, 0.3333, -1.0), (-0.9764, -0.3294, -1.003), (-1.0, -0.3333, 1.0), (1.0, -0.3333, -1.0), (1.0, 0.3333, 1.0), (1.0, -0.3333, 1.0), (-1.0, 0.2642, -0.7926), (-1.0, -0.2642, -0.7926), (-1.0, -0.2642, 0.7926), (-1.0, 0.2642, 0.7926), (1.0, -0.2642, -0.7926), (1.0, 0.2642, -0.7926), (1.0, 0.2642, 0.7926), (1.0, -0.2642, 0.7926), (-0.7926, 0.2642, -1.0), (-0.7926, -0.2642, -1.0), (0.7926, -0.2642, -1.0), (0.7926, 0.2642, -1.0), (0.7926, 0.2642, 1.0), (0.7926, -0.2642, 1.0), (-0.7926, -0.2642, 1.0), (-0.7926, 0.2642, 1.0), (-0.7926, -1.0, 0.2642), (-0.7926, -1.0, -0.2642), (0.7926, -1.0, -0.2642), (0.7926, -1.0, 0.2642), (1.0, -0.7926, -0.2642), (1.0, -0.7926, 0.2642), (1.0, 0.7926, -0.2642), (1.0, 0.7926, 0.2642), (0.7926, 1.0, -0.2642), (0.7926, 1.0, 0.2642), (-0.7926, 1.0, -0.2642), (-0.7926, 1.0, 0.2642), (-1.0, 0.7926, -0.2642), (-1.0, 0.7926, 0.2642), (-1.0, -0.7926, 0.2642), (-1.0, -0.7926, -0.2642), (1.0, -1.0, -0.3333), (1.0, 1.0, -0.3333), (1.0, 1.0, 0.3333), (-1.0, 1.0, -0.3333), (-1.0, 1.0, 0.3333), (-1.01, -0.9836, 0.2996), (-1.0, -1.0, -0.3333), (0.1356, 0.8342, -0.7926), (0.3928, 0.8342, -0.7926), (0.2642, 0.9628, -0.7926), (0.2642, 0.7804, -0.7926), (-0.3928, 0.8342, -0.7926), (-0.1356, 0.8342, -0.7926), (-0.2642, 0.9628, -0.7926), (-0.2642, 0.7804, -0.7926), (-0.1356, 0.8342, 0.7926), (-0.3928, 0.8342, 0.7926), (-0.2642, 0.9628, 0.7926), (-0.2642, 0.7804, 0.7926), (0.3928, 0.8342, 0.7926), (0.1356, 0.8342, 0.7926), (0.2642, 0.9628, 0.7926), (0.2642, 0.7804, 0.7926), (-0.1356, -0.8342, -0.7926), (-0.3928, -0.8342, -0.7926), (-0.2642, -0.9628, -0.7926), (-0.2642, -0.7804, -0.7926), (0.3928, -0.8342, -0.7926), (0.1356, -0.8342, -0.7926), (0.2642, -0.9628, -0.7926), (0.2642, -0.7804, -0.7926), (0.1356, -0.8342, 0.7926), (0.3928, -0.8342, 0.7926), (0.2642, -0.9628, 0.7926), (0.2642, -0.7804, 0.7926), (-0.3928, -0.8342, 0.7926), (-0.1356, -0.8342, 0.7926), (-0.2642, -0.9628, 0.7926), (-0.2642, -0.7804, 0.7926), (-0.8342, 0.1356, -0.7926), (-0.8342, 0.3928, -0.7926), (-0.9628, 0.2642, -0.7926), (-0.7199, 0.2642, -0.7926), (-0.8342, -0.3928, -0.7926), (-0.8342, -0.1356, -0.7926), (-0.9628, -0.2642, -0.7926), (-0.7199, -0.2642, -0.7926), (-0.8342, -0.1356, 0.7926), (-0.8342, -0.3928, 0.7926), (-0.9628, -0.2642, 0.7926), (-0.7199, -0.2642, 0.7926), (-0.8342, 0.3928, 0.7926), (-0.8342, 0.1356, 0.7926), (-0.9628, 0.2642, 0.7926), (-0.7199, 0.2642, 0.7926), (0.8342, -0.1356, -0.7926), (0.8342, -0.3928, -0.7926), (0.9628, -0.2642, -0.7926), (0.7199, -0.2642, -0.7926), (0.8342, 0.3928, -0.7926), (0.8342, 0.1356, -0.7926), (0.9628, 0.2642, -0.7926), (0.7199, 0.2642, -0.7926), (0.8342, 0.1356, 0.7926), (0.8342, 0.3928, 0.7926), (0.9628, 0.2642, 0.7926), (0.7199, 0.2642, 0.7926), (0.8342, -0.3928, 0.7926), (0.8342, -0.1356, 0.7926), (0.9628, -0.2642, 0.7926), (0.7199, -0.2642, 0.7926), (-0.7926, 0.3928, -0.8342), (-0.7926, 0.1356, -0.8342), (-0.7926, 0.2642, -0.9628), (-0.7926, 0.2642, -0.7967), (-0.7926, -0.1356, -0.8342), (-0.7926, -0.3928, -0.8342), (-0.7926, -0.2642, -0.9628), (-0.7926, -0.2642, -0.7967), (0.7926, -0.3928, -0.8342), (0.7926, -0.1356, -0.8342), (0.7926, -0.2642, -0.9628), (0.7926, -0.2642, -0.7967), (0.7926, 0.1356, -0.8342), (0.7926, 0.3928, -0.8342), (0.7926, 0.2642, -0.9628), (0.7926, 0.2642, -0.7967), (0.7926, 0.3928, 0.8342), (0.7926, 0.1356, 0.8342), (0.7926, 0.2642, 0.9628), (0.7926, 0.2642, 0.7967), (0.7926, -0.1356, 0.8342), (0.7926, -0.3928, 0.8342), (0.7926, -0.2642, 0.9628), (0.7926, -0.2642, 0.7967), (-0.7926, -0.3928, 0.8342), (-0.7926, -0.1356, 0.8342), (-0.7926, -0.2642, 0.9628), (-0.7926, -0.2642, 0.7967), (-0.7926, 0.1356, 0.8342), (-0.7926, 0.3928, 0.8342), (-0.7926, 0.2642, 0.9628), (-0.7926, 0.2642, 0.7967), (0.2363, 0.1691, 0.8257), (0.2661, 0.3742, 0.8321), (0.2642, 0.2642, 0.7967), (0.2415, -0.3864, 0.8238), (0.2572, -0.152, 0.8279), (0.2642, -0.2642, 0.7967), (-0.2534, 0.3605, 0.8342), (-0.236, 0.145, 0.85), (-0.2642, 0.2642, 0.7967), (-0.2367, -0.1484, 0.8459), (-0.2319, -0.3864, 0.8516), (-0.2642, -0.2642, 0.7967), (-0.2839, 0.1631, -0.8239), (-0.2762, 0.3724, -0.8239), (-0.2642, 0.2642, -0.7967), (-0.2886, -0.3968, -0.8173), (-0.2838, -0.1388, -0.8206), (-0.2642, -0.2642, -0.7967), (0.2675, 0.3614, -0.8342), (0.2642, 0.1356, -0.8342), (0.2642, 0.2642, -0.7967), (0.2662, -0.1545, -0.8342), (0.2622, -0.3739, -0.8342), (0.2642, -0.2642, -0.7967), (0.8342, 0.7926, 0.2642), (0.8342, 0.7926, -0.2642), (0.8342, -0.7926, 0.2642), (0.8342, -0.7926, -0.2642), (0.7926, -0.8342, 0.2642), (0.7926, -0.8342, -0.2642), (-0.7926, -0.8342, -0.2642), (-0.7926, -0.8342, 0.2642), (0.1579, -0.8319, 0.2642), (0.154, -0.8323, -0.2642), (0.2642, -0.7804, -0.2642), (0.2642, -0.7804, 0.2642), (0.3928, -0.8342, -0.2642), (0.4327, -0.83, 0.2642), (-0.3785, -0.8396, 0.233), (-0.3835, -0.8332, -0.2642), (-0.2642, -0.7804, -0.2642), (-0.2642, -0.7804, 0.2642), (-0.1542, -0.8362, -0.2642), (-0.1409, -0.8269, 0.2996), (-0.1467, 0.833, 0.2642), (-0.1587, 0.8356, -0.2867), (-0.2642, 0.7804, -0.2642), (-0.2642, 0.7804, 0.2642), (-0.4154, 0.8318, -0.2642), (-0.3648, 0.8343, 0.2807), (0.4041, 0.8354, 0.2642), (0.364, 0.8312, -0.2642), (0.2642, 0.7804, -0.2642), (0.2642, 0.7804, 0.2642), (0.1585, 0.8366, -0.2642), (0.13, 0.8336, 0.2642), (0.8288, 0.1603, 0.2642), (0.8342, 0.1356, -0.2642), (0.7199, 0.2642, -0.2642), (0.7199, 0.2642, 0.2642), (0.84, 0.3563, -0.2594), (0.8299, 0.4123, 0.2642), (0.8273, -0.3518, 0.2594), (0.8319, -0.3821, -0.2642), (0.7199, -0.2642, -0.2642), (0.7199, -0.2642, 0.2642), (0.8284, -0.1559, -0.2695), (0.8355, -0.1511, 0.2689), (-0.8316, -0.1549, 0.2642), (-0.8309, -0.1602, -0.2642), (-0.7199, -0.2642, -0.2642), (-0.7199, -0.2642, 0.2642), (-0.8342, -0.3928, -0.2642), (-0.8342, -0.3928, 0.2642), (-0.8295, 0.3684, 0.274), (-0.8263, 0.3785, -0.2242), (-0.7199, 0.2642, -0.2642), (-0.7199, 0.2642, 0.2642), (-0.8369, 0.1555, -0.2642), (-0.8327, 0.1407, 0.2788), (-0.9724, -1.0, 0.9724), (-0.961, -1.0, 1.0), (-0.9724, -0.9724, 1.0), (-1.0, -0.961, 1.0), (-1.0, -0.9724, 0.9724), (-1.001, -0.9991, 0.961), (-0.9863, 0.9863, 1.0), (-0.9807, 0.9994, 1.0), (-0.9863, 1.0, 0.9863), (-1.0, 1.0, 0.9806), (-1.0, 0.9863, 0.9863), (-1.0, 0.9806, 1.0), (0.9766, 0.9766, 1.0), (1.0, 0.9669, 1.0), (1.0, 0.9766, 0.9766), (1.0, 1.0, 0.9669), (0.9766, 1.0, 0.9766), (0.9669, 1.0, 1.0), (0.9845, -0.9845, 1.0), (0.9781, -0.9993, 1.0), (0.9845, -1.0, 0.9845), (0.9997, -1.0, 0.9781), (1.0, -0.9845, 0.9845), (1.0, -0.9781, 1.0), (0.97, -1.0, -0.97), (0.9576, -1.0, -1.0), (0.97, -0.97, -1.0), (1.0, -0.9576, -1.0), (1.0, -0.97, -0.97), (1.0, -1.0, -0.9576), (-0.9647, -0.9647, -1.0), (-0.9501, -1.001, -0.9994), (-0.9647, -1.0, -0.9647), (-1.0, -1.0, -0.9501), (-1.0, -0.9647, -0.9647), (-0.9982, -0.9502, -1.0), (-0.9743, 1.0, -0.9743), (-0.9637, 1.0, -1.001), (-0.9743, 0.9743, -1.0), (-1.0, 0.9637, -1.0), (-1.0, 0.9743, -0.9743), (-1.0, 1.0, -0.9637), (1.0, 0.9734, -0.9734), (0.9993, 0.9624, -0.9999), (0.9734, 0.9734, -1.0), (0.9624, 0.9995, -1.0), (0.9734, 1.0, -0.9734), (1.0, 1.0, -0.9624), (-1.0, 0.2585, 1.0), (-0.929, 0.3097, 1.0), (-1.0, 0.4082, 1.0), (-1.0, 0.3097, 0.929), (0.2661, -0.9854, 0.9209), (0.3468, -0.979, 1.0), (0.2659, -0.8969, 1.0), (0.1878, -0.9796, 1.0), (0.9932, -0.9291, 0.2863), (0.9905, -1.007, 0.3785), (0.9109, -1.005, 0.2851), (0.9906, -1.007, 0.2194), (0.2992, 0.9941, -0.9194), (0.4051, 0.9915, -1.0), (0.2982, 0.9099, -1.0), (0.2378, 0.9917, -1.002), (0.9886, 0.2517, -0.998), (0.9084, 0.3066, -0.9986), (0.9886, 0.4191, -0.998), (0.992, 0.308, -0.9187)], [], [(115, 9, 32, 251), (271, 272, 273, 274), (119, 5, 28, 73), (122, 1, 25, 76), (68, 23, 46, 84), (64, 19, 42, 80), (292, 291, 293, 294), (146, 280, 282, 144), (171, 295, 298, 174), (175, 301, 304, 178), (301, 302, 303, 304), (296, 295, 306, 305), (272, 271, 282, 281), (111, 13, 36, 255), (132, 278, 70, 30), (72, 73, 276, 275), (62, 17, 40, 78), (139, 271, 274, 142), (266, 265, 258, 257), (66, 21, 44, 82), (120, 3, 26, 74), (277, 278, 279, 280), (164, 302, 74, 26), (116, 7, 30, 70), (284, 283, 294, 293), (184, 284, 293, 179), (112, 11, 34, 254), (180, 290, 254, 34), (109, 15, 38, 257), (252, 251, 288, 287), (33, 252, 287, 183), (110, 111, 255, 256), (20, 67, 83, 45), (67, 66, 82, 83), (12, 110, 256, 37), (121, 120, 74, 75), (117, 116, 70, 71), (6, 117, 71, 31), (16, 63, 79, 41), (63, 62, 78, 79), (113, 112, 254, 253), (10, 113, 253, 35), (108, 109, 257, 258), (2, 121, 75, 27), (262, 261, 263, 264), (158, 262, 264, 156), (265, 266, 267, 268), (159, 265, 268, 162), (268, 267, 269, 270), (162, 268, 270, 160), (50, 49, 66, 67), (52, 51, 64, 65), (51, 52, 59, 58), (370, 367, 369), (49, 50, 57, 56), (18, 65, 81, 43), (65, 64, 80, 81), (22, 69, 85, 47), (69, 68, 84, 85), (142, 274, 276, 140), (274, 273, 275, 276), (143, 277, 280, 146), (280, 279, 281, 282), (283, 284, 285, 286), (187, 283, 286, 190), (286, 285, 287, 288), (190, 286, 288, 188), (289, 290, 291, 292), (191, 289, 292, 194), (194, 292, 294, 192), (295, 296, 297, 298), (298, 297, 299, 300), (174, 298, 300, 172), (304, 303, 305, 306), (178, 304, 306, 176), (136, 272, 281, 131), (278, 277, 71, 70), (259, 260, 261, 262), (29, 72, 275, 135), (260, 259, 270, 269), (152, 260, 269, 147), (148, 266, 257, 38), (256, 255, 264, 263), (168, 296, 305, 163), (302, 301, 75, 74), (77, 76, 300, 299), (24, 77, 299, 167), (37, 256, 263, 151), (290, 289, 253, 254), (91, 90, 104, 105), (87, 86, 100, 101), (90, 91, 99, 98), (86, 87, 93, 92), (14, 108, 258, 39), (155, 259, 262, 158), (131, 134, 133), (134, 132, 133), (135, 138, 137), (138, 136, 137), (139, 142, 141), (142, 140, 141), (143, 146, 145), (146, 144, 145), (147, 150, 149), (150, 148, 149), (151, 154, 153), (154, 152, 153), (155, 158, 157), (158, 156, 157), (159, 162, 161), (162, 160, 161), (163, 166, 165), (166, 164, 165), (167, 170, 169), (170, 168, 169), (171, 174, 173), (174, 172, 173), (175, 178, 177), (178, 176, 177), (179, 182, 181), (182, 180, 181), (183, 186, 185), (186, 184, 185), (187, 190, 189), (190, 188, 189), (191, 194, 193), (194, 192, 193), (195, 198, 197), (198, 196, 197), (199, 202, 201), (202, 200, 201), (203, 206, 205), (206, 204, 205), (207, 210, 209), (210, 208, 209), (211, 214, 213), (214, 212, 213), (215, 218, 217), (218, 216, 217), (219, 222, 221), (222, 220, 221), (223, 226, 225), (226, 224, 225), (260, 152, 154, 261), (261, 154, 151, 263), (266, 148, 150, 267), (267, 150, 147, 269), (272, 136, 138, 273), (273, 138, 135, 275), (278, 132, 134, 279), (279, 134, 131, 281), (246, 239, 241, 247), (247, 241, 240, 245), (249, 242, 244, 250), (250, 244, 243, 248), (239, 196, 198, 241), (241, 198, 195, 240), (242, 200, 202, 244), (244, 202, 199, 243), (234, 227, 229, 235), (235, 229, 228, 233), (237, 230, 232, 238), (238, 232, 231, 236), (227, 212, 214, 229), (229, 214, 211, 228), (230, 216, 218, 232), (232, 218, 215, 231), (223, 234, 235, 226), (226, 235, 233, 224), (219, 237, 238, 222), (222, 238, 236, 220), (207, 246, 247, 210), (210, 247, 245, 208), (203, 249, 250, 206), (206, 250, 248, 204), (284, 184, 186, 285), (285, 186, 183, 287), (290, 180, 182, 291), (291, 182, 179, 293), (296, 168, 170, 297), (297, 170, 167, 299), (302, 164, 166, 303), (303, 166, 163, 305), (7, 54, 133, 132, 30), (271, 139, 144, 282), (54, 55, 137, 136, 131, 133), (277, 143, 31, 71), (73, 28, 140, 276), (55, 4, 29, 135, 137), (5, 56, 141, 140, 28), (56, 57, 145, 144, 139, 141), (57, 6, 31, 143, 145), (15, 58, 149, 148, 38), (259, 155, 160, 270), (58, 59, 153, 152, 147, 149), (265, 159, 39, 258), (255, 36, 156, 264), (59, 12, 37, 151, 153), (13, 60, 157, 156, 36), (60, 61, 161, 160, 155, 157), (61, 14, 39, 159, 161), (3, 92, 165, 164, 26), (295, 171, 176, 306), (301, 175, 27, 75), (92, 93, 169, 168, 163, 165), (76, 25, 172, 300), (93, 0, 24, 167, 169), (1, 94, 173, 172, 25), (94, 95, 177, 176, 171, 173), (95, 2, 27, 175, 177), (11, 96, 181, 180, 34), (283, 187, 192, 294), (96, 97, 185, 184, 179, 181), (289, 191, 35, 253), (251, 32, 188, 288), (97, 8, 33, 183, 185), (9, 98, 189, 188, 32), (98, 99, 193, 192, 187, 189), (99, 10, 35, 191, 193), (41, 79, 240, 195), (101, 100, 197, 196, 199, 201), (196, 239, 243, 199), (100, 16, 41, 195, 197), (19, 101, 201, 200, 42), (200, 242, 80, 42), (102, 18, 43, 203, 205), (246, 207, 204, 248), (249, 203, 43, 81), (103, 102, 205, 204, 207, 209), (78, 40, 208, 245), (17, 103, 209, 208, 40), (45, 83, 228, 211), (105, 104, 213, 212, 215, 217), (212, 227, 231, 215), (104, 20, 45, 211, 213), (23, 105, 217, 216, 46), (216, 230, 84, 46), (106, 22, 47, 219, 221), (234, 223, 220, 236), (237, 219, 47, 85), (107, 106, 221, 220, 223, 225), (82, 44, 224, 233), (21, 107, 225, 224, 44), (83, 82, 233, 228), (227, 234, 236, 231), (230, 237, 85, 84), (79, 78, 245, 240), (239, 246, 248, 243), (242, 249, 81, 80), (129, 130, 109, 108), (366, 363, 365), (125, 126, 115, 114), (126, 125, 116, 117), (127, 128, 119, 118), (128, 127, 120, 121), (130, 129, 122, 123), (0, 123, 77, 24), (123, 122, 76, 77), (4, 118, 72, 29), (118, 119, 73, 72), (8, 114, 252, 33), (114, 115, 251, 252), (307, 308, 309, 310, 311, 312), (307, 312, 129, 108, 14), (309, 308, 53, 69, 22), (129, 312, 311, 1, 122), (53, 308, 307, 14, 61), (88, 310, 309, 22, 106), (311, 310, 88, 94, 1), (313, 314, 315, 316, 317, 318), (355, 356, 358), (128, 316, 315, 5, 119), (49, 314, 313, 21, 66), (315, 314, 49, 56, 5), (317, 316, 128, 121, 2), (319, 320, 321, 322, 323, 324), (319, 324, 50, 67, 20), (50, 324, 323, 6, 57), (126, 322, 321, 9, 115), (90, 320, 319, 20, 104), (323, 322, 126, 117, 6), (321, 320, 90, 98, 9), (325, 326, 327, 328, 329, 330), (325, 330, 91, 105, 23), (91, 330, 329, 10, 99), (362, 359, 361), (331, 332, 333, 334, 335, 336), (331, 336, 124, 110, 12), (333, 332, 52, 65, 18), (124, 336, 335, 11, 112), (52, 332, 331, 12, 59), (89, 334, 333, 18, 102), (335, 334, 89, 96, 11), (337, 338, 339, 340, 341, 342), (337, 342, 87, 101, 19), (87, 342, 341, 0, 93), (130, 340, 339, 15, 109), (51, 338, 337, 19, 64), (339, 338, 51, 58, 15), (341, 340, 130, 123, 0), (343, 344, 345, 346, 347, 348), (343, 348, 127, 118, 4), (345, 344, 48, 63, 16), (127, 348, 347, 3, 120), (48, 344, 343, 4, 55), (86, 346, 345, 16, 100), (347, 346, 86, 92, 3), (349, 350, 351, 352, 353, 354), (349, 354, 125, 114, 8), (125, 354, 353, 7, 116), (371, 372, 374), (356, 357, 358), (88, 355, 358, 95, 94), (358, 357, 318, 317, 2, 95), (356, 355, 88, 106, 107), (313, 318, 357, 356, 107, 21), (359, 360, 361), (363, 364, 365), (359, 362, 53, 61, 60), (53, 362, 361, 68, 69), (327, 326, 360, 359, 60, 13), (361, 360, 326, 325, 23, 68), (363, 366, 124, 112, 113), (124, 366, 365, 111, 110), (329, 328, 364, 363, 113, 10), (365, 364, 328, 327, 13, 111), (367, 368, 369), (372, 373, 374), (367, 370, 48, 55, 54), (48, 370, 369, 62, 63), (353, 352, 368, 367, 54, 7), (369, 368, 352, 351, 17, 62), (89, 371, 374, 97, 96), (374, 373, 350, 349, 8, 97), (372, 371, 89, 102, 103), (351, 350, 373, 372, 103, 17)])
_uv = me_cube_001.uv_layers.new(name='UVMap')
_uv.uv.foreach_set('vector', [0.533, 0.5259, 0.5991, 0.5259, 0.5991, 0.5259, 0.533, 0.5259, 0.533, 0.3581, 0.467, 0.3581, 0.467, 0.342, 0.533, 0.342, 0.533, 0.2759, 0.5991, 0.2759, 0.5991, 0.2759, 0.533, 0.2759, 0.533, 0.02593, 0.5991, 0.02593, 0.5991, 0.02593, 0.533, 0.02593, 0.717, 0.7241, 0.6509, 0.7241, 0.6509, 0.7241, 0.717, 0.7241, 0.217, 0.7241, 0.1509, 0.7241, 0.1509, 0.7241, 0.217, 0.7241, 0.533, 0.658, 0.467, 0.658, 0.467, 0.6419, 0.533, 0.6419, 0.5991, 0.408, 0.533, 0.408, 0.533, 0.3919, 0.5991, 0.3919, 0.5991, 0.1081, 0.533, 0.1081, 0.533, 0.09198, 0.5991, 0.09198, 0.5991, 0.1741, 0.533, 0.1741, 0.533, 0.158, 0.5991, 0.158, 0.533, 0.1741, 0.467, 0.1741, 0.467, 0.158, 0.533, 0.158, 0.467, 0.1081, 0.533, 0.1081, 0.533, 0.1419, 0.467, 0.1419, 0.467, 0.3581, 0.533, 0.3581, 0.533, 0.3919, 0.467, 0.3919, 0.533, 0.7759, 0.5991, 0.7759, 0.5991, 0.7759, 0.533, 0.7759, 0.4009, 0.4241, 0.467, 0.4241, 0.467, 0.4741, 0.4009, 0.4741, 0.467, 0.2759, 0.533, 0.2759, 0.533, 0.3259, 0.467, 0.3259, 0.283, 0.5259, 0.3491, 0.5259, 0.3491, 0.5259, 0.283, 0.5259, 0.5991, 0.3581, 0.533, 0.3581, 0.533, 0.342, 0.5991, 0.342, 0.467, 0.9241, 0.533, 0.9241, 0.533, 0.9741, 0.467, 0.9741, 0.783, 0.5259, 0.8491, 0.5259, 0.8491, 0.5259, 0.783, 0.5259, 0.467, 0.2241, 0.4009, 0.2241, 0.4009, 0.2241, 0.467, 0.2241, 0.533, 0.4241, 0.467, 0.4241, 0.467, 0.408, 0.533, 0.408, 0.4009, 0.1741, 0.467, 0.1741, 0.467, 0.2241, 0.4009, 0.2241, 0.467, 0.4741, 0.4009, 0.4741, 0.4009, 0.4741, 0.467, 0.4741, 0.467, 0.6081, 0.533, 0.6081, 0.533, 0.6419, 0.467, 0.6419, 0.4009, 0.6081, 0.467, 0.6081, 0.467, 0.6419, 0.4009, 0.6419, 0.467, 0.7241, 0.4009, 0.7241, 0.4009, 0.7241, 0.467, 0.7241, 0.4009, 0.6741, 0.467, 0.6741, 0.467, 0.7241, 0.4009, 0.7241, 0.467, 0.9741, 0.4009, 0.9741, 0.4009, 0.9741, 0.467, 0.9741, 0.467, 0.5259, 0.533, 0.5259, 0.533, 0.5759, 0.467, 0.5759, 0.4009, 0.5259, 0.467, 0.5259, 0.467, 0.5759, 0.4009, 0.5759, 0.467, 0.7759, 0.533, 0.7759, 0.533, 0.7759, 0.467, 0.7759, 0.6509, 0.5259, 0.717, 0.5259, 0.717, 0.5259, 0.6509, 0.5259, 0.717, 0.5259, 0.783, 0.5259, 0.783, 0.5259, 0.717, 0.5259, 0.4009, 0.7759, 0.467, 0.7759, 0.467, 0.7759, 0.4009, 0.7759, 0.533, 0.2241, 0.467, 0.2241, 0.467, 0.2241, 0.533, 0.2241, 0.533, 0.4741, 0.467, 0.4741, 0.467, 0.4741, 0.533, 0.4741, 0.5991, 0.4741, 0.533, 0.4741, 0.533, 0.4741, 0.5991, 0.4741, 0.1509, 0.5259, 0.217, 0.5259, 0.217, 0.5259, 0.1509, 0.5259, 0.217, 0.5259, 0.283, 0.5259, 0.283, 0.5259, 0.217, 0.5259, 0.533, 0.7241, 0.467, 0.7241, 0.467, 0.7241, 0.533, 0.7241, 0.5991, 0.7241, 0.533, 0.7241, 0.533, 0.7241, 0.5991, 0.7241, 0.533, 0.9741, 0.467, 0.9741, 0.467, 0.9741, 0.533, 0.9741, 0.5991, 0.2241, 0.533, 0.2241, 0.533, 0.2241, 0.5991, 0.2241, 0.533, 0.842, 0.467, 0.842, 0.467, 0.8259, 0.533, 0.8259, 0.5991, 0.842, 0.533, 0.842, 0.533, 0.8259, 0.5991, 0.8259, 0.533, 0.9241, 0.467, 0.9241, 0.467, 0.908, 0.533, 0.908, 0.5991, 0.9241, 0.533, 0.9241, 0.533, 0.908, 0.5991, 0.908, 0.533, 0.908, 0.467, 0.908, 0.467, 0.8919, 0.533, 0.8919, 0.5991, 0.908, 0.533, 0.908, 0.533, 0.8919, 0.5991, 0.8919, 0.7083, 0.5, 0.7917, 0.5, 0.783, 0.5259, 0.717, 0.5259, 0.2917, 0.75, 0.2083, 0.75, 0.217, 0.7241, 0.283, 0.7241, 0.375, 0.9167, 0.375, 0.8333, 0.4009, 0.842, 0.4009, 0.908, 0.368, 0.4128, 0.3851, 0.4133, 0.2882, 0.5105, 0.625, 0.3333, 0.625, 0.4167, 0.5991, 0.408, 0.5991, 0.342, 0.3491, 0.7241, 0.283, 0.7241, 0.283, 0.7241, 0.3491, 0.7241, 0.283, 0.7241, 0.217, 0.7241, 0.217, 0.7241, 0.283, 0.7241, 0.8491, 0.7241, 0.783, 0.7241, 0.783, 0.7241, 0.8491, 0.7241, 0.783, 0.7241, 0.717, 0.7241, 0.717, 0.7241, 0.783, 0.7241, 0.5991, 0.342, 0.533, 0.342, 0.533, 0.3259, 0.5991, 0.3259, 0.533, 0.342, 0.467, 0.342, 0.467, 0.3259, 0.533, 0.3259, 0.5991, 0.4241, 0.533, 0.4241, 0.533, 0.408, 0.5991, 0.408, 0.533, 0.408, 0.467, 0.408, 0.467, 0.3919, 0.533, 0.3919, 0.533, 0.6081, 0.467, 0.6081, 0.467, 0.592, 0.533, 0.592, 0.5991, 0.6081, 0.533, 0.6081, 0.533, 0.592, 0.5991, 0.592, 0.533, 0.592, 0.467, 0.592, 0.467, 0.5759, 0.533, 0.5759, 0.5991, 0.592, 0.533, 0.592, 0.533, 0.5759, 0.5991, 0.5759, 0.533, 0.6741, 0.467, 0.6741, 0.467, 0.658, 0.533, 0.658, 0.5991, 0.6741, 0.533, 0.6741, 0.533, 0.658, 0.5991, 0.658, 0.5991, 0.658, 0.533, 0.658, 0.533, 0.6419, 0.5991, 0.6419, 0.533, 0.1081, 0.467, 0.1081, 0.467, 0.09198, 0.533, 0.09198, 0.533, 0.09198, 0.467, 0.09198, 0.467, 0.0759, 0.533, 0.0759, 0.5991, 0.09198, 0.533, 0.09198, 0.533, 0.0759, 0.5991, 0.0759, 0.533, 0.158, 0.467, 0.158, 0.467, 0.1419, 0.533, 0.1419, 0.5991, 0.158, 0.533, 0.158, 0.533, 0.1419, 0.5991, 0.1419, 0.4009, 0.3581, 0.467, 0.3581, 0.467, 0.3919, 0.4009, 0.3919, 0.467, 0.4241, 0.533, 0.4241, 0.533, 0.4741, 0.467, 0.4741, 0.533, 0.8581, 0.467, 0.8581, 0.467, 0.842, 0.533, 0.842, 0.4009, 0.2759, 0.467, 0.2759, 0.467, 0.3259, 0.4009, 0.3259, 0.467, 0.8581, 0.533, 0.8581, 0.533, 0.8919, 0.467, 0.8919, 0.4009, 0.8581, 0.467, 0.8581, 0.467, 0.8919, 0.4009, 0.8919, 0.4009, 0.9241, 0.467, 0.9241, 0.467, 0.9741, 0.4009, 0.9741, 0.467, 0.7759, 0.533, 0.7759, 0.533, 0.8259, 0.467, 0.8259, 0.4009, 0.1081, 0.467, 0.1081, 0.467, 0.1419, 0.4009, 0.1419, 0.467, 0.1741, 0.533, 0.1741, 0.533, 0.2241, 0.467, 0.2241, 0.467, 0.02593, 0.533, 0.02593, 0.533, 0.0759, 0.467, 0.0759, 0.4009, 0.02593, 0.467, 0.02593, 0.467, 0.0759, 0.4009, 0.0759, 0.4009, 0.7759, 0.467, 0.7759, 0.467, 0.8259, 0.4009, 0.8259, 0.467, 0.6741, 0.533, 0.6741, 0.533, 0.7241, 0.467, 0.7241, 0.625, 0.6667, 0.625, 0.5833, 0.6509, 0.592, 0.6509, 0.658, 0.125, 0.6667, 0.125, 0.5833, 0.1509, 0.592, 0.1509, 0.658, 0.625, 0.5833, 0.625, 0.6667, 0.5991, 0.658, 0.5991, 0.592, 0.375, 0.1667, 0.375, 0.08333, 0.4009, 0.09198, 0.4009, 0.158, 0.5991, 0.9741, 0.533, 0.9741, 0.533, 0.9741, 0.5991, 0.9741, 0.5991, 0.8581, 0.533, 0.8581, 0.533, 0.842, 0.5991, 0.842, 0.4009, 0.3919, 0.4009, 0.408, 0.4009, 0.408, 0.4009, 0.408, 0.4009, 0.4241, 0.4009, 0.408, 0.4009, 0.3259, 0.4009, 0.342, 0.4009, 0.342, 0.4009, 0.342, 0.4009, 0.3581, 0.4009, 0.342, 0.5991, 0.3581, 0.5991, 0.342, 0.5991, 0.342, 0.5991, 0.342, 0.5991, 0.3259, 0.5991, 0.342, 0.5991, 0.4241, 0.5991, 0.408, 0.5991, 0.408, 0.5991, 0.408, 0.5991, 0.3919, 0.5991, 0.408, 0.4009, 0.8919, 0.4009, 0.908, 0.4009, 0.908, 0.4009, 0.908, 0.4009, 0.9241, 0.4009, 0.908, 0.4009, 0.8259, 0.4009, 0.842, 0.4009, 0.842, 0.4009, 0.842, 0.4009, 0.8581, 0.4009, 0.842, 0.5991, 0.8581, 0.5991, 0.842, 0.5991, 0.842, 0.5991, 0.842, 0.5991, 0.8259, 0.5991, 0.842, 0.5991, 0.9241, 0.5991, 0.908, 0.5991, 0.908, 0.5991, 0.908, 0.5991, 0.8919, 0.5991, 0.908, 0.4009, 0.1419, 0.4009, 0.158, 0.4009, 0.158, 0.4009, 0.158, 0.4009, 0.1741, 0.4009, 0.158, 0.4009, 0.0759, 0.4009, 0.09198, 0.4009, 0.09198, 0.4009, 0.09198, 0.4009, 0.1081, 0.4009, 0.09198, 0.5991, 0.1081, 0.5991, 0.09198, 0.5991, 0.09198, 0.5991, 0.09198, 0.5991, 0.0759, 0.5991, 0.09198, 0.5991, 0.1741, 0.5991, 0.158, 0.5991, 0.158, 0.5991, 0.158, 0.5991, 0.1419, 0.5991, 0.158, 0.4009, 0.6419, 0.4009, 0.658, 0.4009, 0.658, 0.4009, 0.658, 0.4009, 0.6741, 0.4009, 0.658, 0.4009, 0.5759, 0.4009, 0.592, 0.4009, 0.592, 0.4009, 0.592, 0.4009, 0.6081, 0.4009, 0.592, 0.5991, 0.6081, 0.5991, 0.592, 0.5991, 0.592, 0.5991, 0.592, 0.5991, 0.5759, 0.5991, 0.592, 0.5991, 0.6741, 0.5991, 0.658, 0.5991, 0.658, 0.5991, 0.658, 0.5991, 0.6419, 0.5991, 0.658, 0.1509, 0.5759, 0.1509, 0.592, 0.1509, 0.592, 0.1509, 0.592, 0.1509, 0.6081, 0.1509, 0.592, 0.1509, 0.6419, 0.1509, 0.658, 0.1509, 0.658, 0.1509, 0.658, 0.1509, 0.6741, 0.1509, 0.658, 0.3491, 0.6741, 0.3491, 0.658, 0.3491, 0.658, 0.3491, 0.658, 0.3491, 0.6419, 0.3491, 0.658, 0.3491, 0.6081, 0.3491, 0.592, 0.3491, 0.592, 0.3491, 0.592, 0.3491, 0.5759, 0.3491, 0.592, 0.6509, 0.5759, 0.6509, 0.592, 0.6509, 0.592, 0.6509, 0.592, 0.6509, 0.6081, 0.6509, 0.592, 0.6509, 0.6419, 0.6509, 0.658, 0.6509, 0.658, 0.6509, 0.658, 0.6509, 0.6741, 0.6509, 0.658, 0.8491, 0.6741, 0.8491, 0.658, 0.8491, 0.658, 0.8491, 0.658, 0.8491, 0.6419, 0.8491, 0.658, 0.8491, 0.6081, 0.8491, 0.592, 0.8491, 0.592, 0.8491, 0.592, 0.8491, 0.5759, 0.8491, 0.592, 0.467, 0.8581, 0.4009, 0.8581, 0.4009, 0.842, 0.467, 0.842, 0.467, 0.842, 0.4009, 0.842, 0.4009, 0.8259, 0.467, 0.8259, 0.467, 0.9241, 0.4009, 0.9241, 0.4009, 0.908, 0.467, 0.908, 0.467, 0.908, 0.4009, 0.908, 0.4009, 0.8919, 0.467, 0.8919, 0.467, 0.3581, 0.4009, 0.3581, 0.4009, 0.342, 0.467, 0.342, 0.467, 0.342, 0.4009, 0.342, 0.4009, 0.3259, 0.467, 0.3259, 0.467, 0.4241, 0.4009, 0.4241, 0.4009, 0.408, 0.467, 0.408, 0.467, 0.408, 0.4009, 0.408, 0.4009, 0.3919, 0.467, 0.3919, 0.283, 0.6081, 0.217, 0.6081, 0.217, 0.592, 0.283, 0.592, 0.283, 0.592, 0.217, 0.592, 0.217, 0.5759, 0.283, 0.5759, 0.283, 0.6741, 0.217, 0.6741, 0.217, 0.658, 0.283, 0.658, 0.283, 0.658, 0.217, 0.658, 0.217, 0.6419, 0.283, 0.6419, 0.217, 0.6081, 0.1509, 0.6081, 0.1509, 0.592, 0.217, 0.592, 0.217, 0.592, 0.1509, 0.592, 0.1509, 0.5759, 0.217, 0.5759, 0.217, 0.6741, 0.1509, 0.6741, 0.1509, 0.658, 0.217, 0.658, 0.217, 0.658, 0.1509, 0.658, 0.1509, 0.6419, 0.217, 0.6419, 0.783, 0.6081, 0.717, 0.6081, 0.717, 0.592, 0.783, 0.592, 0.783, 0.592, 0.717, 0.592, 0.717, 0.5759, 0.783, 0.5759, 0.783, 0.6741, 0.717, 0.6741, 0.717, 0.658, 0.783, 0.658, 0.783, 0.658, 0.717, 0.658, 0.717, 0.6419, 0.783, 0.6419, 0.717, 0.6081, 0.6509, 0.6081, 0.6509, 0.592, 0.717, 0.592, 0.717, 0.592, 0.6509, 0.592, 0.6509, 0.5759, 0.717, 0.5759, 0.717, 0.6741, 0.6509, 0.6741, 0.6509, 0.658, 0.717, 0.658, 0.717, 0.658, 0.6509, 0.658, 0.6509, 0.6419, 0.717, 0.6419, 0.8491, 0.6081, 0.783, 0.6081, 0.783, 0.592, 0.8491, 0.592, 0.8491, 0.592, 0.783, 0.592, 0.783, 0.5759, 0.8491, 0.5759, 0.8491, 0.6741, 0.783, 0.6741, 0.783, 0.658, 0.8491, 0.658, 0.8491, 0.658, 0.783, 0.658, 0.783, 0.6419, 0.8491, 0.6419, 0.3491, 0.6081, 0.283, 0.6081, 0.283, 0.592, 0.3491, 0.592, 0.3491, 0.592, 0.283, 0.592, 0.283, 0.5759, 0.3491, 0.5759, 0.3491, 0.6741, 0.283, 0.6741, 0.283, 0.658, 0.3491, 0.658, 0.3491, 0.658, 0.283, 0.658, 0.283, 0.6419, 0.3491, 0.6419, 0.467, 0.6081, 0.4009, 0.6081, 0.4009, 0.592, 0.467, 0.592, 0.467, 0.592, 0.4009, 0.592, 0.4009, 0.5759, 0.467, 0.5759, 0.467, 0.6741, 0.4009, 0.6741, 0.4009, 0.658, 0.467, 0.658, 0.467, 0.658, 0.4009, 0.658, 0.4009, 0.6419, 0.467, 0.6419, 0.467, 0.1081, 0.4009, 0.1081, 0.4009, 0.09198, 0.467, 0.09198, 0.467, 0.09198, 0.4009, 0.09198, 0.4009, 0.0759, 0.467, 0.0759, 0.467, 0.1741, 0.4009, 0.1741, 0.4009, 0.158, 0.467, 0.158, 0.467, 0.158, 0.4009, 0.158, 0.4009, 0.1419, 0.467, 0.1419, 0.4009, 0.4741, 0.4009, 0.408, 0.4009, 0.408, 0.4009, 0.4241, 0.4009, 0.4741, 0.533, 0.3581, 0.5991, 0.3581, 0.5991, 0.3919, 0.533, 0.3919, 0.4009, 0.408, 0.4009, 0.342, 0.4009, 0.342, 0.4009, 0.3581, 0.4009, 0.3919, 0.4009, 0.408, 0.533, 0.4241, 0.5991, 0.4241, 0.5991, 0.4741, 0.533, 0.4741, 0.533, 0.2759, 0.5991, 0.2759, 0.5991, 0.3259, 0.533, 0.3259, 0.4009, 0.342, 0.4009, 0.2759, 0.4009, 0.2759, 0.4009, 0.3259, 0.4009, 0.342, 0.5991, 0.2759, 0.5991, 0.342, 0.5991, 0.342, 0.5991, 0.3259, 0.5991, 0.2759, 0.5991, 0.342, 0.5991, 0.408, 0.5991, 0.408, 0.5991, 0.3919, 0.5991, 0.3581, 0.5991, 0.342, 0.5991, 0.408, 0.5991, 0.4741, 0.5991, 0.4741, 0.5991, 0.4241, 0.5991, 0.408, 0.4009, 0.9741, 0.4009, 0.908, 0.4009, 0.908, 0.4009, 0.9241, 0.4009, 0.9741, 0.533, 0.8581, 0.5991, 0.8581, 0.5991, 0.8919, 0.533, 0.8919, 0.4009, 0.908, 0.4009, 0.842, 0.4009, 0.842, 0.4009, 0.8581, 0.4009, 0.8919, 0.4009, 0.908, 0.533, 0.9241, 0.5991, 0.9241, 0.5991, 0.9741, 0.533, 0.9741, 0.533, 0.7759, 0.5991, 0.7759, 0.5991, 0.8259, 0.533, 0.8259, 0.4009, 0.842, 0.4009, 0.7759, 0.4009, 0.7759, 0.4009, 0.8259, 0.4009, 0.842, 0.5991, 0.7759, 0.5991, 0.842, 0.5991, 0.842, 0.5991, 0.8259, 0.5991, 0.7759, 0.5991, 0.842, 0.5991, 0.908, 0.5991, 0.908, 0.5991, 0.8919, 0.5991, 0.8581, 0.5991, 0.842, 0.5991, 0.908, 0.5991, 0.9741, 0.5991, 0.9741, 0.5991, 0.9241, 0.5991, 0.908, 0.4009, 0.2241, 0.4009, 0.158, 0.4009, 0.158, 0.4009, 0.1741, 0.4009, 0.2241, 0.533, 0.1081, 0.5991, 0.1081, 0.5991, 0.1419, 0.533, 0.1419, 0.533, 0.1741, 0.5991, 0.1741, 0.5991, 0.2241, 0.533, 0.2241, 0.4009, 0.158, 0.4009, 0.09198, 0.4009, 0.09198, 0.4009, 0.1081, 0.4009, 0.1419, 0.4009, 0.158, 0.533, 0.02593, 0.5991, 0.02593, 0.5991, 0.0759, 0.533, 0.0759, 0.4009, 0.09198, 0.4009, 0.02593, 0.4009, 0.02593, 0.4009, 0.0759, 0.4009, 0.09198, 0.5991, 0.02593, 0.5991, 0.09198, 0.5991, 0.09198, 0.5991, 0.0759, 0.5991, 0.02593, 0.5991, 0.09198, 0.5991, 0.158, 0.5991, 0.158, 0.5991, 0.1419, 0.5991, 0.1081, 0.5991, 0.09198, 0.5991, 0.158, 0.5991, 0.2241, 0.5991, 0.2241, 0.5991, 0.1741, 0.5991, 0.158, 0.4009, 0.7241, 0.4009, 0.658, 0.4009, 0.658, 0.4009, 0.6741, 0.4009, 0.7241, 0.533, 0.6081, 0.5991, 0.6081, 0.5991, 0.6419, 0.533, 0.6419, 0.4009, 0.658, 0.4009, 0.592, 0.4009, 0.592, 0.4009, 0.6081, 0.4009, 0.6419, 0.4009, 0.658, 0.533, 0.6741, 0.5991, 0.6741, 0.5991, 0.7241, 0.533, 0.7241, 0.533, 0.5259, 0.5991, 0.5259, 0.5991, 0.5759, 0.533, 0.5759, 0.4009, 0.592, 0.4009, 0.5259, 0.4009, 0.5259, 0.4009, 0.5759, 0.4009, 0.592, 0.5991, 0.5259, 0.5991, 0.592, 0.5991, 0.592, 0.5991, 0.5759, 0.5991, 0.5259, 0.5991, 0.592, 0.5991, 0.658, 0.5991, 0.658, 0.5991, 0.6419, 0.5991, 0.6081, 0.5991, 0.592, 0.5991, 0.658, 0.5991, 0.7241, 0.5991, 0.7241, 0.5991, 0.6741, 0.5991, 0.658, 0.1509, 0.5259, 0.217, 0.5259, 0.217, 0.5759, 0.1509, 0.5759, 0.1509, 0.658, 0.1509, 0.592, 0.1509, 0.592, 0.1509, 0.6081, 0.1509, 0.6419, 0.1509, 0.658, 0.1509, 0.6081, 0.217, 0.6081, 0.217, 0.6419, 0.1509, 0.6419, 0.1509, 0.592, 0.1509, 0.5259, 0.1509, 0.5259, 0.1509, 0.5759, 0.1509, 0.592, 0.1509, 0.7241, 0.1509, 0.658, 0.1509, 0.658, 0.1509, 0.6741, 0.1509, 0.7241, 0.1509, 0.6741, 0.217, 0.6741, 0.217, 0.7241, 0.1509, 0.7241, 0.3491, 0.658, 0.3491, 0.7241, 0.3491, 0.7241, 0.3491, 0.6741, 0.3491, 0.658, 0.283, 0.6081, 0.3491, 0.6081, 0.3491, 0.6419, 0.283, 0.6419, 0.283, 0.6741, 0.3491, 0.6741, 0.3491, 0.7241, 0.283, 0.7241, 0.3491, 0.592, 0.3491, 0.658, 0.3491, 0.658, 0.3491, 0.6419, 0.3491, 0.6081, 0.3491, 0.592, 0.283, 0.5259, 0.3491, 0.5259, 0.3491, 0.5759, 0.283, 0.5759, 0.3491, 0.5259, 0.3491, 0.592, 0.3491, 0.592, 0.3491, 0.5759, 0.3491, 0.5259, 0.6509, 0.5259, 0.717, 0.5259, 0.717, 0.5759, 0.6509, 0.5759, 0.6509, 0.658, 0.6509, 0.592, 0.6509, 0.592, 0.6509, 0.6081, 0.6509, 0.6419, 0.6509, 0.658, 0.6509, 0.6081, 0.717, 0.6081, 0.717, 0.6419, 0.6509, 0.6419, 0.6509, 0.592, 0.6509, 0.5259, 0.6509, 0.5259, 0.6509, 0.5759, 0.6509, 0.592, 0.6509, 0.7241, 0.6509, 0.658, 0.6509, 0.658, 0.6509, 0.6741, 0.6509, 0.7241, 0.6509, 0.6741, 0.717, 0.6741, 0.717, 0.7241, 0.6509, 0.7241, 0.8491, 0.658, 0.8491, 0.7241, 0.8491, 0.7241, 0.8491, 0.6741, 0.8491, 0.658, 0.783, 0.6081, 0.8491, 0.6081, 0.8491, 0.6419, 0.783, 0.6419, 0.783, 0.6741, 0.8491, 0.6741, 0.8491, 0.7241, 0.783, 0.7241, 0.8491, 0.592, 0.8491, 0.658, 0.8491, 0.658, 0.8491, 0.6419, 0.8491, 0.6081, 0.8491, 0.592, 0.783, 0.5259, 0.8491, 0.5259, 0.8491, 0.5759, 0.783, 0.5759, 0.8491, 0.5259, 0.8491, 0.592, 0.8491, 0.592, 0.8491, 0.5759, 0.8491, 0.5259, 0.717, 0.5259, 0.783, 0.5259, 0.783, 0.5759, 0.717, 0.5759, 0.717, 0.6081, 0.783, 0.6081, 0.783, 0.6419, 0.717, 0.6419, 0.717, 0.6741, 0.783, 0.6741, 0.783, 0.7241, 0.717, 0.7241, 0.217, 0.5259, 0.283, 0.5259, 0.283, 0.5759, 0.217, 0.5759, 0.217, 0.6081, 0.283, 0.6081, 0.283, 0.6419, 0.217, 0.6419, 0.217, 0.6741, 0.283, 0.6741, 0.283, 0.7241, 0.217, 0.7241, 0.5417, 1.0, 0.4583, 1.0, 0.467, 0.9741, 0.533, 0.9741, 0.5312, 0.75, 0.5385, 0.7405, 0.5382, 0.7603, 0.4583, 0.5, 0.5417, 0.5, 0.533, 0.5259, 0.467, 0.5259, 0.5417, 0.5, 0.4583, 0.5, 0.467, 0.4741, 0.533, 0.4741, 0.4583, 0.25, 0.5417, 0.25, 0.533, 0.2759, 0.467, 0.2759, 0.5417, 0.25, 0.4583, 0.25, 0.467, 0.2241, 0.533, 0.2241, 0.4583, 0.0, 0.5417, 0.0, 0.533, 0.02593, 0.467, 0.02593, 0.4009, 0.02593, 0.467, 0.02593, 0.467, 0.02593, 0.4009, 0.02593, 0.467, 0.02593, 0.533, 0.02593, 0.533, 0.02593, 0.467, 0.02593, 0.4009, 0.2759, 0.467, 0.2759, 0.467, 0.2759, 0.4009, 0.2759, 0.467, 0.2759, 0.533, 0.2759, 0.533, 0.2759, 0.467, 0.2759, 0.4009, 0.5259, 0.467, 0.5259, 0.467, 0.5259, 0.4009, 0.5259, 0.467, 0.5259, 0.533, 0.5259, 0.533, 0.5259, 0.467, 0.5259, 0.6216, 0.9966, 0.625, 0.9951, 0.8716, 0.7466, 0.875, 0.7451, 0.6216, 0.003446, 0.6204, 0.986, 0.6216, 0.9966, 0.6204, 0.986, 0.5417, 1.0, 0.533, 0.9741, 0.5991, 0.9741, 0.8716, 0.7466, 0.8701, 0.75, 0.7917, 0.75, 0.783, 0.7241, 0.8491, 0.7241, 0.5417, 0.0, 0.6204, 0.0, 0.6216, 0.003446, 0.5991, 0.02593, 0.533, 0.02593, 0.625, 0.9167, 0.625, 0.9951, 0.6216, 0.9966, 0.5991, 0.9741, 0.5991, 0.908, 0.875, 0.6667, 0.875, 0.7451, 0.8716, 0.7466, 0.8491, 0.7241, 0.8491, 0.658, 0.6216, 0.003446, 0.625, 0.004873, 0.625, 0.08333, 0.5991, 0.09198, 0.5991, 0.02593, 0.8733, 0.5017, 0.8726, 0.5, 0.6233, 0.2517, 0.6226, 0.25, 0.6233, 0.2483, 0.8741, 0.5015, 0.625, 0.1573, 0.8661, 0.5863, 0.6161, 0.1637, 0.5417, 0.25, 0.6226, 0.25, 0.6233, 0.2517, 0.5991, 0.2759, 0.533, 0.2759, 0.7917, 0.5, 0.8726, 0.5, 0.8733, 0.5017, 0.8491, 0.5259, 0.783, 0.5259, 0.6233, 0.2517, 0.625, 0.2524, 0.625, 0.3333, 0.5991, 0.342, 0.5991, 0.2759, 0.6233, 0.2483, 0.6226, 0.25, 0.5417, 0.25, 0.533, 0.2241, 0.5991, 0.2241, 0.6279, 0.5029, 0.625, 0.5041, 0.6221, 0.5029, 0.6209, 0.5, 0.6221, 0.4971, 0.6271, 0.4979, 0.6279, 0.5029, 0.6271, 0.4979, 0.7083, 0.5, 0.717, 0.5259, 0.6509, 0.5259, 0.625, 0.4167, 0.6271, 0.4979, 0.6221, 0.4971, 0.5991, 0.4741, 0.5991, 0.408, 0.5417, 0.5, 0.6209, 0.5, 0.6221, 0.5029, 0.5991, 0.5259, 0.533, 0.5259, 0.625, 0.5833, 0.625, 0.5041, 0.6279, 0.5029, 0.6509, 0.5259, 0.6509, 0.592, 0.6221, 0.4971, 0.6209, 0.5, 0.5417, 0.5, 0.533, 0.4741, 0.5991, 0.4741, 0.6221, 0.5029, 0.625, 0.5041, 0.625, 0.5833, 0.5991, 0.592, 0.5991, 0.5259, 0.6269, 0.7481, 0.6262, 0.7513, 0.6231, 0.7519, 0.6224, 0.75, 0.6231, 0.7481, 0.625, 0.7473, 0.6269, 0.7481, 0.625, 0.7473, 0.625, 0.6667, 0.6509, 0.658, 0.6509, 0.7241, 0.625, 0.6667, 0.625, 0.7473, 0.6231, 0.7481, 0.5991, 0.7241, 0.5991, 0.658, 0.6322, 0.8372, 0.6151, 0.8366, 0.7121, 0.7388, 0.3788, 0.7538, 0.3724, 0.7527, 0.3712, 0.7462, 0.375, 0.7447, 0.3788, 0.7462, 0.3803, 0.75, 0.3788, 0.7538, 0.3803, 0.75, 0.4583, 0.75, 0.467, 0.7759, 0.4009, 0.7759, 0.3712, 0.7462, 0.3724, 0.7527, 0.2917, 0.75, 0.283, 0.7241, 0.3491, 0.7241, 0.4583, 0.75, 0.3803, 0.75, 0.3788, 0.7462, 0.4009, 0.7241, 0.467, 0.7241, 0.375, 0.8333, 0.3724, 0.7527, 0.3788, 0.7538, 0.4009, 0.7759, 0.4009, 0.842, 0.375, 0.6667, 0.375, 0.7447, 0.3712, 0.7462, 0.3491, 0.7241, 0.3491, 0.658, 0.3788, 0.7462, 0.375, 0.7447, 0.375, 0.6667, 0.4009, 0.658, 0.4009, 0.7241, 0.1294, 0.7456, 0.1311, 0.75, 0.3794, 0.9956, 0.3812, 1.0, 0.3794, 0.004408, 0.1314, 0.7248, 0.1294, 0.7456, 0.1314, 0.7248, 0.125, 0.6667, 0.1509, 0.658, 0.1509, 0.7241, 0.375, 0.08333, 0.375, 0.006193, 0.3794, 0.004408, 0.4009, 0.02593, 0.4009, 0.09198, 0.4583, 1.0, 0.3812, 1.0, 0.3794, 0.9956, 0.4009, 0.9741, 0.467, 0.9741, 0.2083, 0.75, 0.1311, 0.75, 0.1294, 0.7456, 0.1509, 0.7241, 0.217, 0.7241, 0.3794, 0.9956, 0.375, 0.9939, 0.375, 0.9167, 0.4009, 0.908, 0.4009, 0.9741, 0.3794, 0.004408, 0.3812, 0.0, 0.4583, 0.0, 0.467, 0.02593, 0.4009, 0.02593, 0.3782, 0.2532, 0.375, 0.2545, 0.1282, 0.5032, 0.3718, 0.2488, 0.3782, 0.2468, 0.3795, 0.25, 0.3782, 0.2532, 0.3795, 0.25, 0.4583, 0.25, 0.467, 0.2759, 0.4009, 0.2759, 0.1282, 0.5032, 0.1295, 0.5, 0.2083, 0.5, 0.217, 0.5259, 0.1509, 0.5259, 0.4583, 0.25, 0.3795, 0.25, 0.3782, 0.2468, 0.4009, 0.2241, 0.467, 0.2241, 0.375, 0.3333, 0.375, 0.2545, 0.3782, 0.2532, 0.4009, 0.2759, 0.4009, 0.342, 0.125, 0.5833, 0.125, 0.5045, 0.1282, 0.5032, 0.1509, 0.5259, 0.1509, 0.592, 0.3782, 0.2468, 0.3718, 0.2488, 0.375, 0.1667, 0.4009, 0.158, 0.4009, 0.2241, 0.3783, 0.5033, 0.375, 0.5047, 0.3717, 0.5033, 0.3727, 0.4977, 0.3783, 0.4967, 0.3797, 0.5, 0.3783, 0.5033, 0.3797, 0.5, 0.4583, 0.5, 0.467, 0.5259, 0.4009, 0.5259, 0.4583, 0.5, 0.3797, 0.5, 0.3783, 0.4967, 0.4009, 0.4741, 0.467, 0.4741, 0.375, 0.5938, 0.3645, 0.5868, 0.385, 0.5867, 0.8661, 0.5863, 0.6396, 0.1993, 0.6161, 0.1637, 0.625, 0.08333, 0.625, 0.1573, 0.6161, 0.1637, 0.5991, 0.158, 0.5991, 0.09198, 0.6161, 0.1637, 0.6396, 0.1993, 0.625, 0.2476, 0.6233, 0.2483, 0.5991, 0.2241, 0.5991, 0.158, 0.8661, 0.5863, 0.875, 0.5927, 0.875, 0.6667, 0.8491, 0.658, 0.8491, 0.592, 0.8733, 0.5017, 0.8741, 0.5015, 0.8749, 0.5739, 0.8661, 0.5863, 0.8491, 0.592, 0.8491, 0.5259, 0.6151, 0.8366, 0.6251, 0.8242, 0.7121, 0.7388, 0.5385, 0.7405, 0.5511, 0.75, 0.5382, 0.7603, 0.6151, 0.8366, 0.6322, 0.8372, 0.625, 0.9167, 0.5991, 0.908, 0.5991, 0.842, 0.7917, 0.75, 0.7194, 0.75, 0.7121, 0.7388, 0.717, 0.7241, 0.783, 0.7241, 0.6231, 0.7519, 0.6262, 0.7513, 0.6251, 0.8242, 0.6151, 0.8366, 0.5991, 0.842, 0.5991, 0.7759, 0.7121, 0.7388, 0.6991, 0.7501, 0.6262, 0.7513, 0.6269, 0.7481, 0.6509, 0.7241, 0.717, 0.7241, 0.5385, 0.7405, 0.5312, 0.75, 0.4583, 0.75, 0.467, 0.7241, 0.533, 0.7241, 0.4583, 0.75, 0.5312, 0.75, 0.5382, 0.7603, 0.533, 0.7759, 0.467, 0.7759, 0.6231, 0.7481, 0.6224, 0.75, 0.5511, 0.75, 0.5385, 0.7405, 0.533, 0.7241, 0.5991, 0.7241, 0.5382, 0.7603, 0.5511, 0.75, 0.6224, 0.75, 0.6231, 0.7519, 0.5991, 0.7759, 0.533, 0.7759, 0.3851, 0.4133, 0.3747, 0.4272, 0.2882, 0.5105, 0.3645, 0.5868, 0.375, 0.5728, 0.385, 0.5867, 0.3851, 0.4133, 0.368, 0.4128, 0.375, 0.3333, 0.4009, 0.342, 0.4009, 0.408, 0.2083, 0.5, 0.2808, 0.5, 0.2882, 0.5105, 0.283, 0.5259, 0.217, 0.5259, 0.3783, 0.4967, 0.3727, 0.4977, 0.3747, 0.4272, 0.3851, 0.4133, 0.4009, 0.408, 0.4009, 0.4741, 0.2882, 0.5105, 0.3022, 0.4997, 0.3727, 0.4977, 0.3717, 0.5033, 0.3491, 0.5259, 0.283, 0.5259, 0.375, 0.6667, 0.375, 0.5938, 0.385, 0.5867, 0.4009, 0.592, 0.4009, 0.658, 0.385, 0.5867, 0.375, 0.5728, 0.375, 0.5047, 0.3783, 0.5033, 0.4009, 0.5259, 0.4009, 0.592, 0.3645, 0.5868, 0.375, 0.5938, 0.375, 0.6667, 0.3491, 0.658, 0.3491, 0.592, 0.3717, 0.5033, 0.375, 0.5047, 0.375, 0.5728, 0.3645, 0.5868, 0.3491, 0.592, 0.3491, 0.5259])
me_cube_001.update()

# ---- objects
ob_light = bpy.data.objects.new('Light', light_light)
ob_camera = bpy.data.objects.new('Camera', cam_camera)
ob_barrel = bpy.data.objects.new('barrel', me_cylinder)
ob_cube = bpy.data.objects.new('Cube', me_cube_001)

# ---- transforms, parenting, visibility, modifiers, constraints
ob_light.location = (4.076, 1.005, 5.904)
ob_light.rotation_euler = (0.6503, 0.05522, 1.866)
ob_light.lock_rotations_4d = False
ob_light.empty_display_type = 'ARROWS'
ob_light.color = (0.0, 0.0, 0.0, 0.0)
ob_light.lineart.crease_threshold = 0.0
ob_camera.location = (7.359, -6.926, 4.958)
ob_camera.rotation_euler = (1.109, 0.0, 0.8149)
ob_camera.lock_rotations_4d = False
ob_camera.empty_display_type = 'ARROWS'
ob_camera.color = (0.0, 0.0, 0.0, 0.0)
ob_camera.display_type = 'WIRE'
ob_camera.lineart.crease_threshold = 0.0
ob_barrel.location = (0.0, 0.0, 0.6043)
ob_cube.location = (0.0, 0.0, 0.0)

# ---- collection membership
col_collection.objects.link(ob_light)
col_collection.objects.link(ob_camera)
col_collection.objects.link(ob_barrel)
col_collection.objects.link(ob_cube)

# ---- scene / render settings (as saved in the file)
scene.camera = ob_camera
scene.frame_start = 1; scene.frame_end = 250; scene.frame_set(1)
scene.render.engine = 'BLENDER_EEVEE_NEXT'
bpy.context.view_layer.update()
